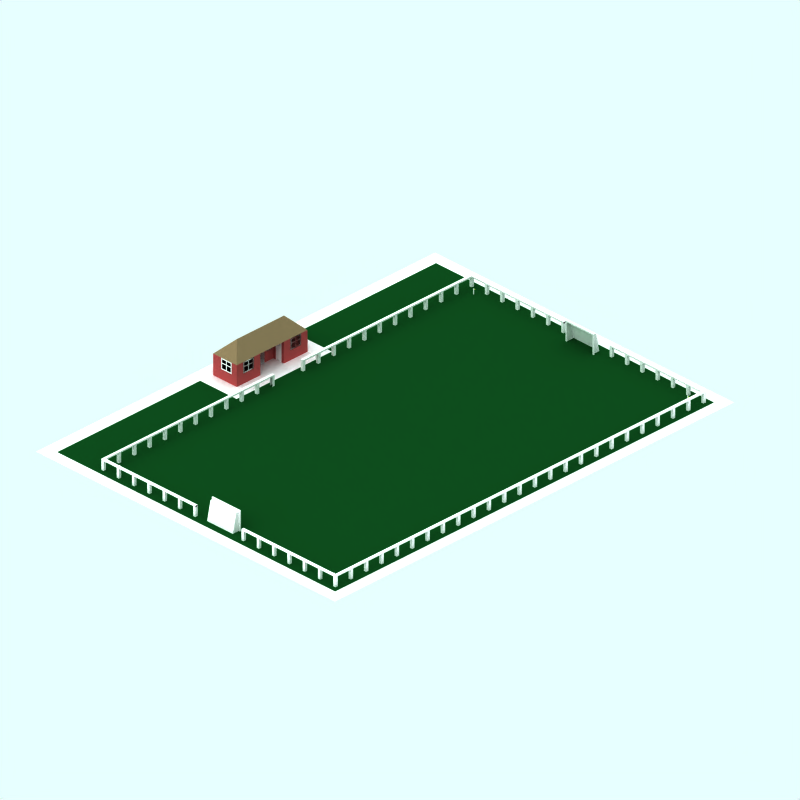 # Source: football-ground-sm-snow.blend  (saved by Blender 2.48.1; exported with 4.5.12 LTS)
import bpy
from mathutils import Matrix  # noqa: F401  (used for matrix-valued properties, if any)

bpy.ops.wm.read_factory_settings(use_empty=True)
scene = bpy.context.scene
scene.name = 'Scene'

# ---- collections
col_collection_1 = bpy.data.collections.new('Collection 1'); scene.collection.children.link(col_collection_1)
col_collection_2 = bpy.data.collections.new('Collection 2'); scene.collection.children.link(col_collection_2)
col_collection_2.hide_render = True
col_collection_2.hide_viewport = True
col_collection_3 = bpy.data.collections.new('Collection 3'); scene.collection.children.link(col_collection_3)
col_collection_4 = bpy.data.collections.new('Collection 4'); scene.collection.children.link(col_collection_4)
col_collection_4.hide_render = True
col_collection_4.hide_viewport = True

# ---- materials (node trees are filled in below, after node groups)
mat_lines = bpy.data.materials.new('Lines')
mat_lines.alpha_threshold = 0.0
mat_lines.preview_render_type = 'CUBE'
mat_lines.diffuse_color = (0.85, 0.8499, 0.8499, 1.0)
mat_lines.specular_color = (1.0, 0.9999, 0.9999)
mat_lines.roughness = 0.5
mat_lines.line_color = (0.0, 0.0, 0.0, 1.0)
mat_brick = bpy.data.materials.new('Brick')
mat_brick.alpha_threshold = 0.0
mat_brick.preview_render_type = 'CUBE'
mat_brick.diffuse_color = (0.5712, 0.2289, 0.2289, 1.0)
mat_brick.specular_color = (1.0, 0.9999, 0.9999)
mat_brick.roughness = 0.5
mat_brick.line_color = (0.0, 0.0, 0.0, 1.0)
mat_tiles = bpy.data.materials.new('Tiles')
mat_tiles.alpha_threshold = 0.0
mat_tiles.preview_render_type = 'CUBE'
mat_tiles.diffuse_color = (0.4091, 0.3448, 0.2484, 1.0)
mat_tiles.specular_color = (1.0, 0.9999, 0.9999)
mat_tiles.roughness = 0.5
mat_tiles.line_color = (0.0, 0.0, 0.0, 1.0)
mat_frame = bpy.data.materials.new('Frame')
mat_frame.alpha_threshold = 0.0
mat_frame.preview_render_type = 'FLAT'
mat_frame.diffuse_color = (0.8295, 0.8294, 0.8294, 1.0)
mat_frame.roughness = 0.5
mat_frame.line_color = (0.0, 0.0, 0.0, 1.0)
mat_interior = bpy.data.materials.new('Interior')
mat_interior.alpha_threshold = 0.0
mat_interior.preview_render_type = 'CUBE'
mat_interior.diffuse_color = (0.0001, 9.999e-05, 9.999e-05, 1.0)
mat_interior.specular_color = (0.0001, 9.999e-05, 9.999e-05)
mat_interior.roughness = 0.5
mat_interior.line_color = (0.0, 0.0, 0.0, 1.0)
mat_door = bpy.data.materials.new('Door')
mat_door.alpha_threshold = 0.0
mat_door.preview_render_type = 'CUBE'
mat_door.diffuse_color = (0.8511, 0.851, 0.851, 1.0)
mat_door.specular_color = (1.0, 0.9999, 0.9999)
mat_door.roughness = 0.5
mat_door.line_color = (0.0, 0.0, 0.0, 1.0)
mat_flag = bpy.data.materials.new('Flag')
mat_flag.alpha_threshold = 0.0
mat_flag.preview_render_type = 'CUBE'
mat_flag.diffuse_color = (0.9153, 1.0, 0.0, 1.0)
mat_flag.specular_color = (1.0, 0.9999, 0.9999)
mat_flag.roughness = 0.5
mat_flag.line_color = (0.0, 0.0, 0.0, 1.0)
mat_net = bpy.data.materials.new('Net')
mat_net.alpha_threshold = 0.0
mat_net.preview_render_type = 'FLAT'
mat_net.diffuse_color = (0.85, 0.8499, 0.8499, 1.0)
mat_net.specular_color = (1.0, 0.9999, 0.9999)
mat_net.roughness = 0.5
mat_net.line_color = (0.0, 0.0, 0.0, 1.0)
mat_pavement = bpy.data.materials.new('Pavement')
mat_pavement.alpha_threshold = 0.0
mat_pavement.preview_render_type = 'CUBE'
mat_pavement.diffuse_color = (0.8111, 0.8031, 0.8031, 1.0)
mat_pavement.specular_color = (1.0, 0.9999, 0.9999)
mat_pavement.roughness = 0.5
mat_pavement.line_color = (0.0, 0.0, 0.0, 1.0)
mat_grass = bpy.data.materials.new('Grass')
mat_grass.alpha_threshold = 0.0
mat_grass.preview_render_type = 'CUBE'
mat_grass.diffuse_color = (0.04, 0.2, 0.0752, 1.0)
mat_grass.specular_color = (1.0, 0.9999, 0.9999)
mat_grass.roughness = 0.5
mat_grass.line_color = (0.0, 0.0, 0.0, 1.0)
mat_transparent = bpy.data.materials.new('Transparent')
mat_transparent.alpha_threshold = 0.0
mat_transparent.preview_render_type = 'FLAT'
mat_transparent.roughness = 0.5

# ---- material node trees

# ---- world
world_world = bpy.data.worlds.new('World'); scene.world = world_world
world_world.color = (0.9059, 1.0, 1.0)
world_world.use_sun_shadow = False
world_world.sun_shadow_jitter_overblur = 0.0
world_world.cycles.sampling_method = 'MANUAL'
world_world.cycles.sample_map_resolution = 256

# ---- cameras
cam_camera_001 = bpy.data.cameras.new('Camera.001')
cam_camera_001.type = 'ORTHO'
cam_camera_001.passepartout_alpha = 0.2
cam_camera_001.clip_end = 100.0
cam_camera_001.lens = 35.0
cam_camera_001.ortho_scale = 48.0
cam_camera_001.display_size = 5.91
cam_camera_001.show_passepartout = False
cam_camera_001.show_safe_areas = True
cam_camera_001.dof.focus_distance = 0.0
cam_camera_001.dof.aperture_fstop = 128.0

# ---- lights
light_lamp = bpy.data.lights.new('Lamp', 'SUN')
light_lamp.transmission_factor = 0.0
light_lamp.angle = 1.571
light_lamp.energy = 0.025
light_lamp.shadow_buffer_clip_start = 0.5
light_lamp.shadow_soft_size = 1.0
light_lamp.shadow_cascade_max_distance = 1000.0
light_lamp.cycles.use_multiple_importance_sampling = False

# ---- meshes
me_cube_005 = bpy.data.meshes.new('Cube.005')
me_cube_005.from_pydata([(-18.8, 12.8, 0.0), (-18.8, 12.6, 0.0), (-19.0, 12.6, 0.0), (-19.0, 12.8, 0.0), (-18.8, 12.8, 0.7), (-18.8, 12.6, 0.7), (-19.0, 12.6, 0.7), (-19.0, 12.8, 0.7), (-19.0, 12.8, 0.8), (-19.0, 12.6, 0.8), (-18.8, 12.6, 0.8), (-18.8, 12.8, 0.8), (-17.5, 12.8, 0.8), (-17.5, 12.6, 0.8), (-17.7, 12.6, 0.8), (-17.7, 12.8, 0.8), (-17.7, 12.6, 0.7), (-17.5, 12.6, 0.7), (-17.7, 12.8, 0.0), (-17.7, 12.6, 0.0), (-16.4, 12.6, 0.7), (-16.4, 12.8, 0.8), (-16.4, 12.6, 0.8), (-17.7, 12.8, 0.7), (-17.5, 12.8, 0.7), (-17.5, 12.6, 0.0), (-17.5, 12.8, 0.0), (-16.2, 12.8, 0.0), (-16.2, 12.6, 0.0), (-16.4, 12.6, 0.0), (-16.4, 12.8, 0.0), (-16.2, 12.8, 0.7), (-16.2, 12.6, 0.7), (-16.4, 12.8, 0.7), (-16.2, 12.6, 0.8), (-16.2, 12.8, 0.8), (-15.1, 12.6, 0.8), (-15.1, 12.8, 0.8), (-15.1, 12.8, 0.7), (-15.1, 12.8, 0.0), (-13.8, 12.6, 0.7), (-13.8, 12.8, 0.7), (-13.8, 12.6, 0.8), (-14.9, 12.8, 0.8), (-14.9, 12.6, 0.8), (-15.1, 12.6, 0.7), (-14.9, 12.6, 0.7), (-14.9, 12.8, 0.7), (-15.1, 12.6, 0.0), (-14.9, 12.6, 0.0), (-14.9, 12.8, 0.0), (-13.6, 12.8, 0.0), (-13.6, 12.6, 0.0), (-13.8, 12.6, 0.0), (-13.8, 12.8, 0.0), (-13.6, 12.8, 0.7), (-13.6, 12.6, 0.7), (-13.8, 12.8, 0.8), (-13.6, 12.6, 0.8), (-13.6, 12.8, 0.8), (-12.5, 12.6, 0.8), (-12.5, 12.8, 0.7), (-12.5, 12.6, 0.7), (-12.5, 12.6, 0.0), (-11.2, 12.6, 0.0), (-11.2, 12.8, 0.7), (-11.2, 12.8, 0.8), (-12.3, 12.8, 0.8), (-12.3, 12.6, 0.8), (-12.5, 12.8, 0.8), (-12.3, 12.6, 0.7), (-12.3, 12.8, 0.7), (-12.5, 12.8, 0.0), (-12.3, 12.6, 0.0), (-12.3, 12.8, 0.0), (-11.0, 12.8, 0.0), (-11.0, 12.6, 0.0), (-11.2, 12.8, 0.0), (-11.0, 12.8, 0.7), (-11.0, 12.6, 0.7), (-11.2, 12.6, 0.7), (-11.2, 12.6, 0.8), (-11.0, 12.6, 0.8), (-11.0, 12.8, 0.8), (-9.9, 12.8, 0.8), (-9.9, 12.6, 0.7), (-9.9, 12.8, 0.0), (-9.9, 12.6, 0.0), (-8.6, 12.6, 0.7), (-8.6, 12.8, 0.7), (-8.6, 12.8, 0.8), (-9.7, 12.8, 0.8), (-9.7, 12.6, 0.8), (-9.9, 12.6, 0.8), (-9.9, 12.8, 0.7), (-9.7, 12.6, 0.7), (-9.7, 12.8, 0.7), (-9.7, 12.6, 0.0), (-9.7, 12.8, 0.0), (-8.4, 12.8, 0.0), (-8.4, 12.6, 0.0), (-8.6, 12.6, 0.0), (-8.6, 12.8, 0.0), (-8.4, 12.8, 0.7), (-8.4, 12.6, 0.7), (-8.6, 12.6, 0.8), (-8.4, 12.6, 0.8), (-8.4, 12.8, 0.8), (-7.3, 12.6, 0.8), (-7.3, 12.8, 0.7), (-7.3, 12.8, 0.0), (-7.3, 12.6, 0.0), (-6.0, 12.8, 0.0), (-6.0, 12.6, 0.8), (-7.1, 12.8, 0.8), (-7.1, 12.6, 0.8), (-7.3, 12.8, 0.8), (-7.3, 12.6, 0.7), (-7.1, 12.6, 0.7), (-7.1, 12.8, 0.7), (-7.1, 12.6, 0.0), (-7.1, 12.8, 0.0), (-5.8, 12.8, 0.0), (-5.8, 12.6, 0.0), (-6.0, 12.6, 0.0), (-5.8, 12.8, 0.7), (-5.8, 12.6, 0.7), (-6.0, 12.6, 0.7), (-6.0, 12.8, 0.7), (-6.0, 12.8, 0.8), (-5.8, 12.6, 0.8), (-5.8, 12.8, 0.8), (-4.7, 12.6, 0.8), (-4.7, 12.8, 0.8), (-4.7, 12.8, 0.7), (-4.7, 12.6, 0.7), (-4.7, 12.8, 0.0), (-4.7, 12.6, 0.0), (-4.5, 12.6, 0.0), (-4.5, 12.8, 0.0), (-4.5, 12.6, 0.7), (-4.5, 12.8, 0.7), (-4.5, 12.8, 0.8), (-4.5, 12.6, 0.8), (12.4, 12.6, 0.8), (12.4, 12.8, 0.8), (12.4, 12.8, 0.7), (12.4, 12.8, 0.0), (12.4, 12.6, 0.0), (12.2, 12.6, 0.7), (12.2, 12.8, 0.8), (12.2, 12.6, 0.8), (11.1, 12.8, 0.8), (11.1, 12.6, 0.8), (10.9, 12.6, 0.8), (10.9, 12.6, 0.7), (11.1, 12.6, 0.7), (11.1, 12.8, 0.7), (11.1, 12.6, 0.0), (11.1, 12.8, 0.0), (9.8, 12.8, 0.0), (9.8, 12.6, 0.0), (9.6, 12.6, 0.0), (9.8, 12.8, 0.7), (9.8, 12.6, 0.7), (9.6, 12.6, 0.7), (9.6, 12.8, 0.7), (9.8, 12.6, 0.8), (9.8, 12.8, 0.8), (10.9, 12.8, 0.8), (10.9, 12.8, 0.7), (10.9, 12.8, 0.0), (10.9, 12.6, 0.0), (9.6, 12.8, 0.0), (9.6, 12.8, 0.8), (9.6, 12.6, 0.8), (8.5, 12.8, 0.8), (8.5, 12.6, 0.8), (8.3, 12.8, 0.8), (8.3, 12.6, 0.7), (8.5, 12.6, 0.7), (8.5, 12.8, 0.7), (8.3, 12.8, 0.0), (8.3, 12.6, 0.0), (8.5, 12.6, 0.0), (8.5, 12.8, 0.0), (7.2, 12.8, 0.0), (7.2, 12.6, 0.0), (7.0, 12.6, 0.0), (7.0, 12.8, 0.0), (7.2, 12.8, 0.7), (7.2, 12.6, 0.7), (7.0, 12.6, 0.7), (7.0, 12.8, 0.7), (7.0, 12.8, 0.8), (7.2, 12.6, 0.8), (7.2, 12.8, 0.8), (8.3, 12.6, 0.8), (8.3, 12.8, 0.7), (7.0, 12.6, 0.8), (5.9, 12.8, 0.8), (5.9, 12.6, 0.8), (5.7, 12.8, 0.8), (5.7, 12.8, 0.7), (5.9, 12.6, 0.7), (5.9, 12.8, 0.7), (5.7, 12.8, 0.0), (5.7, 12.6, 0.0), (5.9, 12.6, 0.0), (5.9, 12.8, 0.0), (4.6, 12.8, 0.0), (4.6, 12.6, 0.0), (4.6, 12.8, 0.7), (4.6, 12.6, 0.7), (4.4, 12.6, 0.7), (4.4, 12.6, 0.8), (4.6, 12.6, 0.8), (4.6, 12.8, 0.8), (5.7, 12.6, 0.8), (5.7, 12.6, 0.7), (4.4, 12.6, 0.0), (4.4, 12.8, 0.0), (4.4, 12.8, 0.7), (4.4, 12.8, 0.8), (3.3, 12.8, 0.8), (3.3, 12.6, 0.8), (3.3, 12.6, 0.7), (3.3, 12.8, 0.7), (3.1, 12.8, 0.0), (3.1, 12.6, 0.0), (3.3, 12.6, 0.0), (3.3, 12.8, 0.0), (2.0, 12.8, 0.0), (2.0, 12.6, 0.0), (1.8, 12.8, 0.0), (2.0, 12.8, 0.7), (2.0, 12.6, 0.7), (1.8, 12.6, 0.7), (1.8, 12.6, 0.8), (2.0, 12.6, 0.8), (2.0, 12.8, 0.8), (3.1, 12.6, 0.8), (3.1, 12.8, 0.8), (3.1, 12.8, 0.7), (3.1, 12.6, 0.7), (1.8, 12.6, 0.0), (1.8, 12.8, 0.7), (1.8, 12.8, 0.8), (0.7, 12.8, 0.8), (0.7, 12.6, 0.8), (0.5, 12.6, 0.8), (0.5, 12.8, 0.8), (0.5, 12.8, 0.7), (0.5, 12.6, 0.7), (0.7, 12.6, 0.7), (0.7, 12.8, 0.7), (0.5, 12.8, 0.0), (0.5, 12.6, 0.0), (0.7, 12.6, 0.0), (0.7, 12.8, 0.0), (-0.6, 12.6, 0.0), (-0.8, 12.6, 0.0), (-0.6, 12.8, 0.7), (-0.8, 12.6, 0.8), (-0.6, 12.8, 0.8), (-0.6, 12.8, 0.0), (-0.8, 12.8, 0.0), (-0.6, 12.6, 0.7), (-0.8, 12.6, 0.7), (-0.8, 12.8, 0.7), (-0.8, 12.8, 0.8), (-0.6, 12.6, 0.8), (-1.9, 12.8, 0.8), (-1.9, 12.6, 0.8), (-2.1, 12.6, 0.8), (-2.1, 12.8, 0.8), (-2.1, 12.8, 0.7), (-2.1, 12.6, 0.7), (-1.9, 12.6, 0.7), (-1.9, 12.8, 0.7), (-2.1, 12.8, 0.0), (-2.1, 12.6, 0.0), (-1.9, 12.6, 0.0), (-1.9, 12.8, 0.0), (-2.1, -7.1, 0.0), (-2.1, -6.9, 0.0), (-2.1, -7.1, 0.7), (-2.1, -6.9, 0.7), (-2.1, -6.9, 0.8), (-2.1, -7.1, 0.8), (-0.6, -6.9, 0.8), (-0.8, -7.1, 0.8), (-0.8, -6.9, 0.8), (-0.8, -7.1, 0.7), (-0.6, -7.1, 0.7), (-0.6, -7.1, 0.0), (0.5, -7.1, 0.7), (0.5, -6.9, 0.7), (0.5, -6.9, 0.8), (-0.6, -7.1, 0.8), (-0.8, -6.9, 0.7), (-0.6, -6.9, 0.7), (-0.8, -6.9, 0.0), (-0.8, -7.1, 0.0), (-0.6, -6.9, 0.0), (0.7, -6.9, 0.0), (0.7, -7.1, 0.0), (0.5, -7.1, 0.0), (0.5, -6.9, 0.0), (0.7, -6.9, 0.7), (0.7, -7.1, 0.7), (0.5, -7.1, 0.8), (0.7, -7.1, 0.8), (0.7, -6.9, 0.8), (1.8, -6.9, 0.7), (1.8, -7.1, 0.7), (1.8, -6.9, 0.0), (3.1, -6.9, 0.7), (3.1, -6.9, 0.8), (2.0, -6.9, 0.8), (2.0, -7.1, 0.8), (1.8, -7.1, 0.8), (1.8, -6.9, 0.8), (2.0, -7.1, 0.7), (2.0, -6.9, 0.7), (1.8, -7.1, 0.0), (2.0, -7.1, 0.0), (2.0, -6.9, 0.0), (3.3, -6.9, 0.0), (3.3, -7.1, 0.0), (3.1, -7.1, 0.0), (3.1, -6.9, 0.0), (3.3, -6.9, 0.7), (3.3, -7.1, 0.7), (3.1, -7.1, 0.7), (3.1, -7.1, 0.8), (3.3, -7.1, 0.8), (3.3, -6.9, 0.8), (4.4, -6.9, 0.8), (4.4, -6.9, 0.7), (5.7, -7.1, 0.0), (5.7, -6.9, 0.0), (5.7, -7.1, 0.7), (5.7, -6.9, 0.7), (5.7, -6.9, 0.8), (5.7, -7.1, 0.8), (4.6, -6.9, 0.8), (4.6, -7.1, 0.8), (4.4, -7.1, 0.8), (4.4, -7.1, 0.7), (4.6, -7.1, 0.7), (4.6, -6.9, 0.7), (4.4, -6.9, 0.0), (4.4, -7.1, 0.0), (4.6, -7.1, 0.0), (4.6, -6.9, 0.0), (5.9, -6.9, 0.0), (5.9, -7.1, 0.0), (5.9, -6.9, 0.7), (5.9, -7.1, 0.7), (5.9, -7.1, 0.8), (5.9, -6.9, 0.8), (7.0, -7.1, 0.8), (7.0, -6.9, 0.8), (7.0, -7.1, 0.7), (7.0, -7.1, 0.0), (8.3, -6.9, 0.0), (8.3, -7.1, 0.8), (7.2, -6.9, 0.8), (7.2, -7.1, 0.8), (7.0, -6.9, 0.7), (7.2, -7.1, 0.7), (7.2, -6.9, 0.7), (7.0, -6.9, 0.0), (7.2, -7.1, 0.0), (7.2, -6.9, 0.0), (8.5, -6.9, 0.0), (8.5, -7.1, 0.0), (8.3, -7.1, 0.0), (8.5, -6.9, 0.7), (8.5, -7.1, 0.7), (8.3, -7.1, 0.7), (8.3, -6.9, 0.7), (8.3, -6.9, 0.8), (8.5, -7.1, 0.8), (8.5, -6.9, 0.8), (9.6, -6.9, 0.8), (9.6, -6.9, 0.7), (9.6, -7.1, 0.7), (9.6, -6.9, 0.0), (10.9, -7.1, 0.0), (10.9, -6.9, 0.0), (10.9, -7.1, 0.7), (10.9, -6.9, 0.7), (9.8, -6.9, 0.8), (9.8, -7.1, 0.8), (9.6, -7.1, 0.8), (9.8, -7.1, 0.7), (9.8, -6.9, 0.7), (9.6, -7.1, 0.0), (9.8, -7.1, 0.0), (9.8, -6.9, 0.0), (11.1, -6.9, 0.0), (11.1, -7.1, 0.0), (11.1, -6.9, 0.7), (11.1, -7.1, 0.7), (10.9, -6.9, 0.8), (10.9, -7.1, 0.8), (11.1, -7.1, 0.8), (11.1, -6.9, 0.8), (12.2, -7.1, 0.0), (12.4, -7.1, 0.0), (12.4, -6.9, 0.0), (12.4, -7.1, 0.7), (12.4, -7.1, 0.8), (-4.5, -7.1, 0.8), (-4.5, -6.9, 0.8), (-4.5, -6.9, 0.7), (-4.5, -7.1, 0.7), (-4.5, -6.9, 0.0), (-4.5, -7.1, 0.0), (-4.7, -7.1, 0.0), (-4.7, -6.9, 0.0), (-4.7, -6.9, 0.8), (-4.7, -7.1, 0.8), (-5.8, -6.9, 0.8), (-5.8, -7.1, 0.8), (-6.0, -7.1, 0.8), (-6.0, -6.9, 0.7), (-5.8, -7.1, 0.7), (-5.8, -6.9, 0.7), (-6.0, -6.9, 0.0), (-6.0, -7.1, 0.0), (-5.8, -7.1, 0.0), (-5.8, -6.9, 0.0), (-7.1, -6.9, 0.0), (-7.1, -7.1, 0.0), (-7.1, -6.9, 0.7), (-7.1, -7.1, 0.7), (-7.3, -7.1, 0.7), (-7.3, -6.9, 0.7), (-7.3, -6.9, 0.8), (-7.3, -7.1, 0.8), (-7.1, -7.1, 0.8), (-7.1, -6.9, 0.8), (-6.0, -6.9, 0.8), (-6.0, -7.1, 0.7), (-7.3, -7.1, 0.0), (-7.3, -6.9, 0.0), (-8.4, -6.9, 0.8), (-8.4, -7.1, 0.8), (-8.6, -7.1, 0.8), (-8.6, -6.9, 0.8), (-8.4, -7.1, 0.7), (-8.4, -6.9, 0.7), (-8.4, -7.1, 0.0), (-8.4, -6.9, 0.0), (-9.7, -6.9, 0.0), (-9.7, -7.1, 0.0), (-9.9, -7.1, 0.0), (-9.9, -6.9, 0.0), (-9.7, -6.9, 0.7), (-9.7, -7.1, 0.7), (-9.9, -7.1, 0.7), (-9.9, -6.9, 0.7), (-9.9, -6.9, 0.8), (-9.7, -7.1, 0.8), (-9.7, -6.9, 0.8), (-8.6, -6.9, 0.7), (-8.6, -7.1, 0.7), (-8.6, -6.9, 0.0), (-8.6, -7.1, 0.0), (-9.9, -7.1, 0.8), (-11.0, -6.9, 0.8), (-11.0, -7.1, 0.8), (-11.2, -6.9, 0.8), (-11.2, -6.9, 0.7), (-11.2, -7.1, 0.7), (-11.0, -7.1, 0.7), (-11.0, -6.9, 0.7), (-11.2, -7.1, 0.0), (-11.0, -7.1, 0.0), (-11.0, -6.9, 0.0), (-12.3, -6.9, 0.0), (-12.3, -7.1, 0.0), (-12.5, -7.1, 0.0), (-12.3, -6.9, 0.7), (-12.3, -7.1, 0.7), (-12.5, -7.1, 0.7), (-12.5, -6.9, 0.7), (-12.5, -6.9, 0.8), (-12.5, -7.1, 0.8), (-12.3, -7.1, 0.8), (-12.3, -6.9, 0.8), (-11.2, -7.1, 0.8), (-11.2, -6.9, 0.0), (-12.5, -6.9, 0.0), (-13.6, -6.9, 0.8), (-13.6, -7.1, 0.8), (-13.8, -7.1, 0.8), (-13.8, -6.9, 0.7), (-13.6, -7.1, 0.7), (-13.6, -6.9, 0.7), (-13.8, -6.9, 0.0), (-13.8, -7.1, 0.0), (-13.6, -7.1, 0.0), (-13.6, -6.9, 0.0), (-14.9, -6.9, 0.0), (-14.9, -7.1, 0.0), (-15.1, -7.1, 0.0), (-15.1, -6.9, 0.0), (-14.9, -6.9, 0.7), (-14.9, -7.1, 0.7), (-15.1, -7.1, 0.7), (-15.1, -6.9, 0.7), (-15.1, -6.9, 0.8), (-14.9, -7.1, 0.8), (-14.9, -6.9, 0.8), (-13.8, -6.9, 0.8), (-13.8, -7.1, 0.7), (-15.1, -7.1, 0.8), (-16.2, -6.9, 0.8), (-16.2, -7.1, 0.8), (-16.4, -7.1, 0.8), (-16.4, -6.9, 0.8), (-16.2, -7.1, 0.7), (-16.2, -6.9, 0.7), (-16.2, -7.1, 0.0), (-16.2, -6.9, 0.0), (-17.5, -7.1, 0.0), (-17.7, -7.1, 0.0), (-17.5, -7.1, 0.7), (-17.5, -6.9, 0.8), (-16.4, -6.9, 0.7), (-16.4, -7.1, 0.7), (-16.4, -6.9, 0.0), (-16.4, -7.1, 0.0), (-17.5, -6.9, 0.0), (-17.7, -6.9, 0.0), (-17.5, -6.9, 0.7), (-17.7, -7.1, 0.7), (-17.7, -6.9, 0.7), (-17.7, -6.9, 0.8), (-17.7, -7.1, 0.8), (-17.5, -7.1, 0.8), (-18.8, -7.1, 0.8), (-19.0, -7.1, 0.8), (-19.0, -7.1, 0.7), (-18.8, -7.1, 0.7), (-19.0, -6.9, 0.0), (-19.0, -7.1, 0.0), (-18.8, -7.1, 0.0), (-18.8, -6.9, 0.0), (-4.7, -6.9, 0.7), (-4.7, -7.1, 0.7), (-3.4, -6.9, 0.7), (-3.4, -7.1, 0.7), (-3.4, -7.1, 0.0), (-3.2, -6.9, 0.0), (-3.2, -7.1, 0.7), (-3.2, -6.9, 0.7), (-3.2, -6.9, 0.8), (-3.2, -7.1, 0.8), (-1.9, -7.1, 0.8), (-1.9, -6.9, 0.8), (-1.9, -6.9, 0.7), (-1.9, -7.1, 0.7), (-1.9, -6.9, 0.0), (-1.9, -7.1, 0.0), (-3.4, -7.1, 0.8), (-3.4, -6.9, 0.8), (-3.4, -6.9, 0.0), (-3.2, -7.1, 0.0), (-18.8, 11.5, 0.8), (-18.8, 11.3, 0.8), (-19.0, 11.3, 0.8), (-19.0, 11.5, 0.8), (-19.0, 11.5, 0.7), (-19.0, 11.3, 0.7), (-18.8, 11.3, 0.7), (-18.8, 11.5, 0.7), (-19.0, 11.5, 0.0), (-19.0, 11.3, 0.0), (-18.8, 11.3, 0.0), (-18.8, 11.5, 0.0), (-18.8, 10.2, 0.7), (-19.0, 10.2, 0.7), (-18.8, 8.9, 0.8), (-19.0, 8.9, 0.8), (-19.0, 8.9, 0.7), (-18.8, 8.9, 0.7), (-18.8, 10.2, 0.0), (-18.8, 10.0, 0.0), (-19.0, 10.0, 0.0), (-19.0, 10.2, 0.0), (-18.8, 10.0, 0.7), (-19.0, 10.0, 0.7), (-19.0, 10.2, 0.8), (-19.0, 10.0, 0.8), (-18.8, 10.0, 0.8), (-18.8, 10.2, 0.8), (-18.8, 7.4, 0.8), (-19.0, 7.4, 0.8), (-19.0, 7.4, 0.7), (-18.8, 7.4, 0.7), (-19.0, 7.6, 0.0), (-19.0, 7.4, 0.0), (-18.8, 7.4, 0.0), (-18.8, 7.6, 0.0), (-18.8, 6.3, 0.7), (-19.0, 6.3, 0.7), (-19.0, 6.3, 0.8), (-18.8, 6.3, 0.8), (-18.8, 7.6, 0.8), (-19.0, 7.6, 0.8), (-19.0, 7.6, 0.7), (-18.8, 7.6, 0.7), (-18.8, 8.9, 0.0), (-18.8, 8.7, 0.0), (-19.0, 8.7, 0.0), (-19.0, 8.9, 0.0), (-18.8, 8.7, 0.7), (-19.0, 8.7, 0.7), (-19.0, 8.7, 0.8), (-18.8, 8.7, 0.8), (-18.8, 6.1, 0.8), (-19.0, 6.1, 0.8), (-19.0, 6.1, 0.7), (-18.8, 6.1, 0.7), (-19.0, 6.3, 0.0), (-19.0, 6.1, 0.0), (-18.8, 6.1, 0.0), (-18.8, 6.3, 0.0), (-18.8, 5.0, 0.0), (-18.8, 4.8, 0.0), (-19.0, 4.8, 0.0), (-19.0, 5.0, 0.0), (-18.8, 5.0, 0.7), (-18.8, 4.8, 0.7), (-19.0, 4.8, 0.7), (-19.0, 5.0, 0.7), (-19.0, 5.0, 0.8), (-19.0, 4.8, 0.8), (-18.8, 4.8, 0.8), (-18.8, 5.0, 0.8), (-19.0, 0.9, 0.7), (-19.0, 0.9, 0.8), (-18.8, -0.4, 0.8), (-19.0, -0.4, 0.8), (-19.0, -0.4, 0.7), (-18.8, -0.4, 0.7), (-18.8, 0.9, 0.0), (-18.8, 0.7, 0.0), (-19.0, 0.7, 0.0), (-19.0, 0.9, 0.0), (-18.8, 0.9, 0.7), (-18.8, 0.7, 0.7), (-19.0, 0.7, 0.7), (-19.0, 0.7, 0.8), (-18.8, 0.7, 0.8), (-18.8, 0.9, 0.8), (-18.8, -1.7, 0.8), (-18.8, -1.9, 0.8), (-19.0, -1.9, 0.8), (-19.0, -1.7, 0.8), (-19.0, -1.7, 0.7), (-19.0, -1.9, 0.7), (-18.8, -1.9, 0.7), (-19.0, -1.7, 0.0), (-19.0, -1.9, 0.0), (-18.8, -1.9, 0.0), (-18.8, -1.7, 0.0), (-19.0, -3.0, 0.7), (-19.0, -3.0, 0.8), (-18.8, -3.0, 0.8), (-18.8, -1.7, 0.7), (-18.8, -0.4, 0.0), (-18.8, -0.6, 0.0), (-19.0, -0.6, 0.0), (-19.0, -0.4, 0.0), (-18.8, -0.6, 0.7), (-19.0, -0.6, 0.7), (-19.0, -0.6, 0.8), (-18.8, -0.6, 0.8), (-18.8, -3.2, 0.8), (-19.0, -3.2, 0.8), (-19.0, -3.2, 0.7), (-18.8, -3.2, 0.7), (-18.8, -3.0, 0.7), (-19.0, -3.0, 0.0), (-19.0, -3.2, 0.0), (-18.8, -3.2, 0.0), (-18.8, -3.0, 0.0), (-18.8, -4.3, 0.7), (-19.0, -4.3, 0.7), (-19.0, -4.3, 0.8), (-18.8, -4.3, 0.8), (-18.8, -5.6, 0.8), (-19.0, -5.6, 0.8), (-18.8, -5.6, 0.7), (-18.8, -4.3, 0.0), (-18.8, -4.5, 0.0), (-19.0, -4.5, 0.0), (-19.0, -4.3, 0.0), (-18.8, -4.5, 0.7), (-19.0, -4.5, 0.7), (-19.0, -4.5, 0.8), (-18.8, -4.5, 0.8), (-18.8, -5.8, 0.8), (-19.0, -5.8, 0.8), (-19.0, -5.6, 0.7), (-19.0, -5.8, 0.7), (-18.8, -5.8, 0.7), (-19.0, -5.6, 0.0), (-19.0, -5.8, 0.0), (-18.8, -5.8, 0.0), (-18.8, -5.6, 0.0), (-18.8, -6.9, 0.7), (-19.0, -6.9, 0.7), (-19.0, -6.9, 0.8), (-18.8, -6.9, 0.8), (12.2, -5.6, 0.7), (12.4, -6.9, 0.8), (12.2, -6.9, 0.8), (12.2, -6.9, 0.7), (12.4, -6.9, 0.7), (12.4, -5.6, 0.0), (12.4, -5.8, 0.0), (12.2, -5.8, 0.0), (12.2, -5.6, 0.0), (12.4, -5.8, 0.7), (12.2, -5.8, 0.7), (12.2, -5.8, 0.8), (12.4, -5.8, 0.8), (12.4, -4.3, 0.8), (12.4, -4.5, 0.8), (12.2, -4.5, 0.8), (12.2, -4.3, 0.8), (12.2, -4.3, 0.7), (12.2, -4.5, 0.7), (12.4, -4.5, 0.7), (12.2, -4.3, 0.0), (12.2, -4.5, 0.0), (12.4, -4.5, 0.0), (12.4, -4.3, 0.0), (12.4, -5.6, 0.7), (12.2, -5.6, 0.8), (12.4, -5.6, 0.8), (12.4, -4.3, 0.7), (12.4, -3.0, 0.0), (12.4, -3.2, 0.0), (12.2, -3.2, 0.0), (12.2, -3.0, 0.0), (12.4, -3.2, 0.7), (12.2, -3.2, 0.7), (12.2, -3.2, 0.8), (12.4, -3.2, 0.8), (12.4, -0.4, 0.8), (12.4, -0.6, 0.8), (12.2, -0.6, 0.8), (12.2, -0.6, 0.7), (12.4, -0.6, 0.7), (12.2, -0.4, 0.0), (12.2, -0.6, 0.0), (12.4, -0.6, 0.0), (12.4, -0.4, 0.0), (12.2, -1.7, 0.8), (12.4, -3.0, 0.8), (12.2, -3.0, 0.8), (12.2, -3.0, 0.7), (12.4, -3.0, 0.7), (12.4, -1.7, 0.0), (12.4, -1.9, 0.0), (12.2, -1.9, 0.0), (12.2, -1.7, 0.0), (12.4, -1.7, 0.7), (12.4, -1.9, 0.7), (12.2, -1.9, 0.7), (12.2, -1.7, 0.7), (12.2, -1.9, 0.8), (12.4, -1.9, 0.8), (12.4, -1.7, 0.8), (12.4, 0.9, 0.8), (12.4, 0.7, 0.8), (12.2, 0.7, 0.8), (12.2, 0.9, 0.8), (12.2, 0.7, 0.7), (12.4, 0.7, 0.7), (12.4, 0.9, 0.7), (12.2, 0.9, 0.0), (12.2, 0.7, 0.0), (12.4, 0.7, 0.0), (12.4, 0.9, 0.0), (12.4, -0.4, 0.7), (12.2, -0.4, 0.7), (12.2, -0.4, 0.8), (12.2, 0.9, 0.7), (12.4, 5.0, 0.8), (12.4, 4.8, 0.8), (12.2, 4.8, 0.8), (12.2, 5.0, 0.8), (12.2, 4.8, 0.7), (12.4, 4.8, 0.7), (12.4, 5.0, 0.7), (12.2, 5.0, 0.0), (12.2, 4.8, 0.0), (12.4, 4.8, 0.0), (12.4, 5.0, 0.0), (12.2, 5.0, 0.7), (12.4, 6.3, 0.0), (12.4, 6.1, 0.0), (12.2, 6.1, 0.0), (12.2, 6.3, 0.0), (12.4, 6.1, 0.7), (12.2, 6.1, 0.7), (12.2, 6.3, 0.8), (12.2, 6.1, 0.8), (12.4, 6.1, 0.8), (12.4, 6.3, 0.8), (12.4, 8.7, 0.8), (12.2, 8.7, 0.8), (12.2, 8.9, 0.8), (12.2, 8.7, 0.7), (12.4, 8.7, 0.7), (12.2, 8.9, 0.0), (12.2, 8.7, 0.0), (12.4, 8.7, 0.0), (12.4, 8.9, 0.0), (12.4, 7.6, 0.7), (12.2, 7.6, 0.8), (12.4, 7.6, 0.8), (12.2, 6.3, 0.7), (12.4, 6.3, 0.7), (12.4, 7.6, 0.0), (12.4, 7.4, 0.0), (12.2, 7.4, 0.0), (12.2, 7.6, 0.0), (12.4, 7.4, 0.7), (12.2, 7.4, 0.7), (12.2, 7.6, 0.7), (12.2, 7.4, 0.8), (12.4, 7.4, 0.8), (12.4, 10.2, 0.8), (12.4, 10.0, 0.8), (12.2, 10.0, 0.8), (12.2, 10.2, 0.8), (12.2, 10.0, 0.7), (12.4, 10.0, 0.7), (12.4, 10.2, 0.7), (12.2, 10.2, 0.0), (12.2, 10.0, 0.0), (12.4, 10.0, 0.0), (12.4, 10.2, 0.0), (12.4, 8.9, 0.7), (12.2, 8.9, 0.7), (12.4, 8.9, 0.8), (12.2, 10.2, 0.7), (12.4, 11.5, 0.0), (12.4, 11.3, 0.0), (12.2, 11.3, 0.0), (12.2, 11.5, 0.0), (12.4, 11.5, 0.7), (12.4, 11.3, 0.7), (12.2, 11.3, 0.7), (12.2, 11.5, 0.7), (12.2, 11.5, 0.8), (12.2, 11.3, 0.8), (12.4, 11.3, 0.8), (12.4, 11.5, 0.8), (12.2, -6.9, 0.0), (12.2, -7.1, 0.7), (12.2, -7.1, 0.8), (12.2, 12.8, 0.7), (12.4, 12.6, 0.7), (12.2, 12.8, 0.0), (12.2, 12.6, 0.0)], [], [(0, 1, 2, 3), (0, 4, 5, 1), (1, 5, 6, 2), (2, 6, 7, 3), (4, 0, 3, 7), (4, 7, 8, 11), (7, 6, 9, 8), (6, 5, 10, 9), (11, 8, 9, 10), (11, 10, 14, 15), (10, 5, 16, 14), (4, 11, 15, 23), (5, 4, 23, 16), (16, 17, 13, 14), (24, 23, 15, 12), (18, 23, 24, 26), (26, 24, 17, 25), (29, 20, 33, 30), (20, 33, 21, 22), (17, 24, 33, 20), (24, 12, 21, 33), (13, 17, 20, 22), (12, 13, 22, 21), (12, 15, 14, 13), (23, 16, 14, 15), (19, 16, 23, 18), (25, 17, 16, 19), (19, 18, 26, 25), (29, 30, 27, 28), (27, 31, 32, 28), (28, 32, 20, 29), (30, 33, 31, 27), (31, 33, 21, 35), (20, 32, 34, 22), (35, 21, 22, 34), (35, 34, 36, 37), (34, 32, 45, 36), (31, 35, 37, 38), (32, 31, 38, 45), (38, 45, 36, 37), (48, 45, 38, 39), (40, 41, 57, 42), (46, 47, 41, 40), (47, 43, 57, 41), (44, 46, 40, 42), (43, 44, 42, 57), (43, 37, 36, 44), (45, 46, 44, 36), (47, 38, 37, 43), (39, 38, 47, 50), (49, 46, 45, 48), (50, 47, 46, 49), (48, 39, 50, 49), (53, 54, 51, 52), (51, 55, 56, 52), (52, 56, 40, 53), (53, 40, 41, 54), (54, 41, 55, 51), (55, 41, 57, 59), (40, 56, 58, 42), (59, 57, 42, 58), (59, 58, 60, 69), (58, 56, 62, 60), (55, 59, 69, 61), (56, 55, 61, 62), (61, 62, 60, 69), (63, 62, 61, 72), (64, 80, 65, 77), (65, 80, 81, 66), (70, 71, 65, 80), (71, 67, 66, 65), (68, 70, 80, 81), (67, 68, 81, 66), (67, 69, 60, 68), (62, 70, 68, 60), (71, 61, 69, 67), (72, 61, 71, 74), (73, 70, 62, 63), (74, 71, 70, 73), (63, 72, 74, 73), (64, 77, 75, 76), (75, 78, 79, 76), (76, 79, 80, 64), (77, 65, 78, 75), (78, 65, 66, 83), (80, 79, 82, 81), (83, 66, 81, 82), (83, 82, 93, 84), (82, 79, 85, 93), (78, 83, 84, 94), (79, 78, 94, 85), (85, 94, 84, 93), (87, 85, 94, 86), (95, 96, 89, 88), (96, 91, 90, 89), (92, 95, 88, 105), (91, 92, 105, 90), (91, 84, 93, 92), (85, 95, 92, 93), (96, 94, 84, 91), (86, 94, 96, 98), (97, 95, 85, 87), (98, 96, 95, 97), (87, 86, 98, 97), (101, 102, 99, 100), (99, 103, 104, 100), (100, 104, 88, 101), (101, 88, 89, 102), (102, 89, 103, 99), (103, 89, 90, 107), (89, 88, 105, 90), (88, 104, 106, 105), (107, 90, 105, 106), (107, 106, 108, 116), (106, 104, 117, 108), (103, 107, 116, 109), (104, 103, 109, 117), (109, 117, 108, 116), (124, 127, 128, 112), (118, 119, 128, 127), (119, 114, 129, 128), (115, 118, 127, 113), (114, 115, 113, 129), (114, 116, 108, 115), (117, 118, 115, 108), (119, 109, 116, 114), (110, 109, 119, 121), (111, 117, 109, 110), (120, 118, 117, 111), (121, 119, 118, 120), (111, 110, 121, 120), (124, 112, 122, 123), (122, 125, 126, 123), (123, 126, 127, 124), (112, 128, 125, 122), (125, 128, 129, 131), (128, 127, 113, 129), (127, 126, 130, 113), (131, 129, 113, 130), (131, 130, 132, 133), (130, 126, 135, 132), (125, 131, 133, 134), (126, 125, 134, 135), (136, 137, 138, 139), (137, 135, 140, 138), (134, 136, 139, 141), (133, 134, 141, 142), (135, 132, 143, 140), (135, 134, 141, 140), (133, 132, 143, 142), (141, 140, 143, 142), (138, 140, 141, 139), (148, 873, 146, 147), (873, 146, 145, 144), (872, 150, 145, 146), (149, 872, 146, 873), (156, 157, 872, 149), (157, 152, 150, 872), (153, 156, 149, 151), (152, 153, 151, 150), (152, 169, 154, 153), (155, 156, 153, 154), (170, 155, 154, 169), (157, 170, 169, 152), (171, 170, 157, 159), (158, 156, 155, 172), (159, 157, 156, 158), (172, 171, 159, 158), (162, 173, 160, 161), (160, 163, 164, 161), (161, 164, 165, 162), (173, 166, 163, 160), (163, 166, 174, 168), (165, 164, 167, 175), (168, 174, 175, 167), (168, 167, 154, 169), (167, 164, 155, 154), (163, 168, 169, 170), (164, 163, 170, 155), (172, 155, 170, 171), (162, 165, 166, 173), (166, 165, 175, 174), (180, 181, 166, 165), (181, 176, 174, 166), (177, 180, 165, 175), (176, 177, 175, 174), (176, 178, 197, 177), (179, 180, 177, 197), (198, 179, 197, 178), (181, 198, 178, 176), (182, 198, 181, 185), (184, 180, 179, 183), (185, 181, 180, 184), (183, 182, 185, 184), (188, 189, 186, 187), (186, 190, 191, 187), (187, 191, 192, 188), (189, 193, 190, 186), (190, 193, 194, 196), (192, 191, 195, 199), (196, 194, 199, 195), (196, 195, 197, 178), (195, 191, 179, 197), (190, 196, 178, 198), (191, 190, 198, 179), (183, 179, 198, 182), (188, 192, 193, 189), (192, 193, 194, 199), (204, 205, 193, 192), (205, 200, 194, 193), (201, 204, 192, 199), (200, 201, 199, 194), (200, 202, 218, 201), (219, 204, 201, 218), (205, 203, 202, 200), (206, 203, 205, 209), (208, 204, 219, 207), (209, 205, 204, 208), (207, 206, 209, 208), (220, 221, 210, 211), (210, 212, 213, 211), (211, 213, 214, 220), (221, 222, 212, 210), (212, 222, 223, 217), (214, 213, 216, 215), (217, 223, 215, 216), (217, 216, 218, 202), (216, 213, 219, 218), (212, 217, 202, 203), (213, 212, 203, 219), (203, 219, 218, 202), (207, 219, 203, 206), (220, 214, 222, 221), (222, 214, 215, 223), (226, 227, 222, 214), (227, 224, 223, 222), (225, 226, 214, 215), (224, 225, 215, 223), (224, 242, 241, 225), (244, 226, 225, 241), (227, 243, 242, 224), (228, 243, 227, 231), (229, 244, 243, 228), (230, 226, 244, 229), (231, 227, 226, 230), (229, 228, 231, 230), (245, 234, 232, 233), (232, 235, 236, 233), (233, 236, 237, 245), (245, 237, 246, 234), (234, 246, 235, 232), (235, 246, 247, 240), (246, 237, 238, 247), (237, 236, 239, 238), (240, 247, 238, 239), (240, 239, 241, 242), (239, 236, 244, 241), (235, 240, 242, 243), (236, 235, 243, 244), (244, 243, 242, 241), (254, 255, 246, 237), (255, 248, 247, 246), (249, 254, 237, 238), (248, 249, 238, 247), (248, 251, 250, 249), (253, 254, 249, 250), (252, 253, 250, 251), (255, 252, 251, 248), (256, 252, 255, 259), (258, 254, 253, 257), (259, 255, 254, 258), (257, 256, 259, 258), (261, 266, 265, 260), (265, 262, 267, 260), (260, 267, 268, 261), (262, 269, 270, 264), (268, 267, 271, 263), (264, 270, 263, 271), (264, 271, 250, 251), (271, 267, 253, 250), (262, 264, 251, 252), (267, 262, 252, 253), (257, 253, 252, 256), (261, 268, 269, 266), (266, 269, 262, 265), (269, 268, 263, 270), (278, 279, 269, 268), (279, 272, 270, 269), (273, 278, 268, 263), (272, 273, 263, 270), (272, 275, 274, 273), (277, 278, 273, 274), (276, 277, 274, 275), (279, 276, 275, 272), (280, 276, 279, 283), (281, 277, 276, 280), (282, 278, 277, 281), (283, 279, 278, 282), (281, 280, 283, 282), (284, 285, 567, 568), (567, 565, 566, 568), (284, 286, 287, 285), (287, 286, 289, 288), (564, 563, 291, 292), (563, 566, 293, 291), (565, 564, 292, 300), (566, 565, 300, 293), (293, 300, 292, 291), (303, 293, 300, 302), (295, 294, 293, 303), (304, 301, 294, 295), (294, 301, 297, 296), (301, 290, 298, 297), (299, 294, 296, 311), (290, 299, 311, 298), (290, 292, 291, 299), (307, 308, 305, 306), (305, 309, 310, 306), (306, 310, 296, 307), (307, 296, 297, 308), (308, 297, 309, 305), (309, 297, 298, 313), (297, 296, 311, 298), (296, 310, 312, 311), (313, 298, 311, 312), (313, 312, 321, 322), (312, 310, 315, 321), (309, 313, 322, 314), (310, 309, 314, 315), (317, 334, 335, 318), (323, 324, 317, 334), (324, 319, 318, 317), (320, 323, 334, 335), (319, 320, 335, 318), (319, 322, 321, 320), (315, 323, 320, 321), (314, 315, 321, 322), (324, 314, 322, 319), (316, 314, 324, 327), (325, 315, 314, 316), (326, 323, 315, 325), (327, 324, 323, 326), (325, 316, 327, 326), (330, 331, 328, 329), (328, 332, 333, 329), (329, 333, 334, 330), (330, 334, 317, 331), (331, 317, 332, 328), (332, 317, 318, 337), (334, 333, 336, 335), (337, 318, 335, 336), (337, 336, 348, 338), (336, 333, 349, 348), (332, 337, 338, 339), (333, 332, 339, 349), (349, 339, 338, 348), (340, 342, 343, 341), (342, 343, 344, 345), (350, 351, 343, 342), (351, 346, 344, 343), (347, 350, 342, 345), (346, 347, 345, 344), (346, 338, 348, 347), (349, 350, 347, 348), (351, 339, 338, 346), (352, 339, 351, 355), (353, 349, 339, 352), (354, 350, 349, 353), (355, 351, 350, 354), (353, 352, 355, 354), (340, 341, 356, 357), (356, 358, 359, 357), (357, 359, 342, 340), (341, 343, 358, 356), (358, 343, 344, 361), (342, 359, 360, 345), (361, 344, 345, 360), (361, 360, 362, 363), (360, 359, 364, 362), (358, 361, 363, 370), (359, 358, 370, 364), (364, 370, 363, 362), (365, 364, 370, 373), (382, 381, 367, 383), (371, 372, 382, 381), (372, 368, 383, 382), (369, 371, 381, 367), (368, 369, 367, 383), (368, 363, 362, 369), (364, 371, 369, 362), (372, 370, 363, 368), (373, 370, 372, 375), (374, 371, 364, 365), (375, 372, 371, 374), (365, 373, 375, 374), (378, 366, 376, 377), (376, 379, 380, 377), (377, 380, 381, 378), (378, 381, 382, 366), (366, 382, 379, 376), (379, 382, 383, 385), (381, 380, 384, 367), (385, 383, 367, 384), (385, 384, 396, 386), (384, 380, 388, 396), (379, 385, 386, 387), (380, 379, 387, 388), (388, 387, 386, 396), (390, 392, 393, 391), (397, 398, 393, 392), (398, 394, 406, 393), (395, 397, 392, 407), (394, 395, 407, 406), (394, 386, 396, 395), (388, 397, 395, 396), (398, 387, 386, 394), (389, 387, 398, 401), (399, 388, 387, 389), (400, 397, 388, 399), (401, 398, 397, 400), (399, 389, 401, 400), (390, 391, 402, 403), (402, 404, 405, 403), (403, 405, 392, 390), (391, 393, 404, 402), (404, 393, 406, 409), (393, 392, 407, 406), (392, 405, 408, 407), (409, 406, 407, 408), (409, 408, 871, 723), (408, 405, 870, 871), (404, 409, 723, 724), (405, 404, 724, 870), (869, 410, 411, 412), (410, 870, 413, 411), (724, 869, 412, 725), (870, 871, 414, 413), (871, 723, 722, 414), (870, 724, 725, 413), (413, 725, 722, 414), (411, 413, 725, 412), (420, 418, 417, 419), (417, 418, 415, 416), (423, 424, 415, 416), (553, 423, 416, 417), (554, 553, 417, 418), (553, 422, 419, 417), (422, 421, 420, 419), (429, 430, 553, 554), (430, 425, 423, 553), (426, 429, 554, 424), (425, 426, 424, 423), (425, 445, 427, 426), (446, 429, 426, 427), (428, 446, 427, 445), (430, 428, 445, 425), (431, 428, 430, 434), (432, 446, 428, 431), (433, 429, 446, 432), (434, 430, 429, 433), (432, 431, 434, 433), (447, 448, 435, 436), (435, 437, 438, 436), (436, 438, 439, 447), (447, 439, 440, 448), (448, 440, 437, 435), (437, 440, 441, 444), (440, 439, 442, 441), (439, 438, 443, 442), (444, 441, 442, 443), (444, 443, 427, 445), (443, 438, 446, 427), (437, 444, 445, 428), (438, 437, 428, 446), (453, 454, 440, 439), (454, 449, 441, 440), (450, 453, 439, 442), (449, 450, 442, 441), (449, 452, 451, 450), (469, 453, 450, 451), (468, 469, 451, 452), (454, 468, 452, 449), (470, 468, 454, 456), (471, 469, 468, 470), (455, 453, 469, 471), (456, 454, 453, 455), (471, 470, 456, 455), (459, 460, 457, 458), (457, 461, 462, 458), (458, 462, 463, 459), (460, 464, 461, 457), (461, 464, 465, 467), (463, 462, 466, 472), (467, 465, 472, 466), (467, 466, 451, 452), (466, 462, 469, 451), (461, 467, 452, 468), (462, 461, 468, 469), (459, 463, 464, 460), (464, 463, 472, 465), (478, 479, 464, 463), (479, 473, 465, 464), (474, 478, 463, 472), (473, 474, 472, 465), (473, 475, 494, 474), (477, 478, 474, 494), (476, 477, 494, 475), (479, 476, 475, 473), (495, 476, 479, 482), (481, 478, 477, 480), (482, 479, 478, 481), (480, 495, 482, 481), (485, 496, 483, 484), (483, 486, 487, 484), (484, 487, 488, 485), (485, 488, 489, 496), (496, 489, 486, 483), (486, 489, 490, 493), (488, 487, 492, 491), (493, 490, 491, 492), (493, 492, 494, 475), (492, 487, 477, 494), (486, 493, 475, 476), (487, 486, 476, 477), (480, 477, 476, 495), (489, 488, 491, 490), (501, 502, 489, 488), (502, 497, 490, 489), (498, 501, 488, 491), (497, 498, 491, 490), (497, 518, 499, 498), (519, 501, 498, 499), (502, 500, 518, 497), (503, 500, 502, 506), (505, 501, 519, 504), (506, 502, 501, 505), (504, 503, 506, 505), (509, 510, 507, 508), (507, 511, 512, 508), (508, 512, 513, 509), (510, 514, 511, 507), (511, 514, 515, 517), (514, 513, 520, 515), (513, 512, 516, 520), (517, 515, 520, 516), (517, 516, 499, 518), (516, 512, 519, 499), (511, 517, 518, 500), (512, 511, 500, 519), (519, 500, 518, 499), (504, 519, 500, 503), (509, 513, 514, 510), (525, 526, 514, 513), (526, 521, 515, 514), (522, 525, 513, 520), (521, 522, 520, 515), (521, 524, 523, 522), (534, 525, 522, 523), (526, 533, 524, 521), (535, 533, 526, 528), (536, 534, 533, 535), (527, 525, 534, 536), (528, 526, 525, 527), (536, 535, 528, 527), (530, 538, 537, 529), (530, 540, 541, 538), (539, 541, 542, 532), (540, 531, 544, 543), (532, 542, 543, 544), (532, 544, 523, 524), (544, 531, 534, 523), (539, 532, 524, 533), (531, 539, 533, 534), (534, 533, 524, 523), (537, 539, 531, 529), (529, 531, 540, 530), (538, 541, 539, 537), (541, 540, 543, 542), (548, 717, 541, 540), (717, 720, 542, 541), (545, 548, 540, 543), (720, 545, 543, 542), (720, 719, 546, 545), (547, 548, 545, 546), (718, 547, 546, 719), (717, 718, 719, 720), (549, 718, 717, 552), (550, 547, 718, 549), (551, 548, 547, 550), (552, 717, 548, 551), (550, 549, 552, 551), (421, 554, 553, 422), (554, 553, 423, 424), (420, 418, 554, 421), (554, 418, 415, 424), (416, 415, 569, 570), (415, 418, 556, 569), (417, 416, 570, 555), (418, 417, 555, 556), (555, 571, 558, 560), (570, 555, 560, 561), (569, 556, 559, 562), (570, 569, 562, 561), (559, 560, 561, 562), (566, 565, 564, 563), (287, 288, 564, 565), (286, 287, 565, 566), (289, 288, 564, 563), (286, 289, 563, 566), (287, 285, 567, 565), (284, 286, 566, 568), (559, 560, 287, 286), (560, 561, 288, 287), (562, 559, 286, 289), (561, 562, 289, 288), (558, 560, 559, 572), (557, 571, 558, 572), (555, 556, 569, 570), (557, 556, 555, 571), (557, 556, 559, 572), (556, 555, 560, 559), (293, 294, 299, 291), (301, 300, 292, 290), (302, 300, 301, 304), (303, 302, 304, 295), (573, 576, 575, 574), (577, 578, 575, 576), (581, 577, 580, 584), (582, 578, 577, 581), (583, 579, 578, 582), (584, 580, 579, 583), (582, 581, 584, 583), (580, 577, 6, 5), (577, 576, 9, 6), (576, 573, 10, 9), (573, 580, 5, 10), (578, 579, 585, 586), (575, 578, 586, 597), (579, 574, 600, 585), (574, 575, 597, 600), (586, 585, 600, 597), (589, 590, 587, 588), (599, 598, 588, 587), (595, 599, 587, 590), (598, 596, 589, 588), (596, 595, 590, 589), (593, 594, 591, 592), (591, 585, 595, 592), (592, 595, 596, 593), (593, 596, 586, 594), (594, 586, 585, 591), (586, 596, 598, 597), (600, 597, 598, 599), (613, 614, 602, 601), (615, 603, 602, 614), (605, 615, 616, 608), (606, 603, 615, 605), (607, 604, 603, 606), (608, 616, 604, 607), (606, 605, 608, 607), (603, 604, 609, 610), (602, 603, 610, 611), (604, 601, 612, 609), (601, 602, 611, 612), (610, 609, 612, 611), (615, 616, 613, 614), (624, 623, 614, 613), (621, 624, 613, 616), (623, 622, 615, 614), (622, 621, 616, 615), (619, 620, 617, 618), (617, 590, 621, 618), (618, 621, 622, 619), (619, 622, 589, 620), (620, 589, 590, 617), (589, 622, 623, 588), (587, 588, 623, 624), (612, 611, 626, 625), (610, 627, 626, 611), (629, 610, 609, 632), (630, 627, 610, 629), (631, 628, 627, 630), (632, 609, 628, 631), (630, 629, 632, 631), (627, 628, 637, 640), (626, 627, 640, 641), (628, 625, 644, 637), (625, 626, 641, 644), (640, 637, 644, 641), (635, 636, 633, 634), (633, 637, 638, 634), (634, 638, 639, 635), (635, 639, 640, 636), (636, 640, 637, 633), (640, 639, 642, 641), (644, 641, 642, 643), (645, 655, 660, 646), (649, 650, 647, 648), (659, 658, 648, 647), (656, 659, 647, 650), (658, 657, 649, 648), (657, 656, 650, 649), (653, 654, 651, 652), (651, 655, 656, 652), (652, 656, 657, 653), (653, 657, 645, 654), (654, 645, 655, 651), (645, 657, 658, 646), (660, 646, 658, 659), (661, 664, 663, 662), (665, 666, 663, 664), (668, 665, 675, 671), (669, 666, 665, 668), (670, 667, 666, 669), (671, 675, 667, 670), (669, 668, 671, 670), (666, 667, 688, 672), (663, 666, 672, 673), (667, 662, 674, 688), (662, 663, 673, 674), (672, 688, 674, 673), (665, 675, 661, 664), (683, 682, 664, 661), (680, 683, 661, 675), (682, 681, 665, 664), (681, 680, 675, 665), (678, 679, 676, 677), (676, 650, 680, 677), (677, 680, 681, 678), (678, 681, 649, 679), (679, 649, 650, 676), (649, 681, 682, 648), (647, 648, 682, 683), (674, 673, 685, 684), (672, 686, 685, 673), (689, 672, 688, 692), (690, 686, 672, 689), (691, 687, 686, 690), (692, 688, 687, 691), (690, 689, 692, 691), (686, 687, 693, 694), (685, 686, 694, 695), (687, 684, 696, 693), (684, 685, 695, 696), (694, 693, 696, 695), (710, 699, 697, 698), (707, 706, 698, 697), (704, 707, 697, 699), (706, 705, 710, 698), (705, 704, 699, 710), (702, 703, 700, 701), (700, 693, 704, 701), (701, 704, 705, 702), (702, 705, 694, 703), (703, 694, 693, 700), (694, 705, 706, 695), (696, 695, 706, 707), (697, 698, 709, 708), (710, 711, 709, 698), (713, 710, 699, 716), (714, 711, 710, 713), (715, 712, 711, 714), (716, 699, 712, 715), (714, 713, 716, 715), (711, 712, 717, 718), (709, 711, 718, 719), (712, 708, 720, 717), (708, 709, 719, 720), (724, 725, 722, 723), (733, 732, 723, 722), (730, 733, 722, 725), (732, 731, 724, 723), (731, 730, 725, 724), (728, 729, 726, 727), (726, 745, 730, 727), (727, 730, 731, 728), (728, 731, 721, 729), (729, 721, 745, 726), (721, 731, 732, 746), (747, 746, 732, 733), (734, 737, 736, 735), (738, 739, 736, 737), (741, 738, 748, 744), (742, 739, 738, 741), (743, 740, 739, 742), (744, 748, 740, 743), (742, 741, 744, 743), (739, 740, 745, 721), (736, 739, 721, 746), (740, 735, 747, 745), (735, 736, 746, 747), (721, 745, 747, 746), (738, 748, 734, 737), (756, 755, 737, 734), (753, 756, 734, 748), (755, 754, 738, 737), (754, 753, 748, 738), (751, 752, 749, 750), (749, 770, 753, 750), (750, 753, 754, 751), (751, 754, 769, 752), (752, 769, 770, 749), (769, 754, 755, 768), (767, 768, 755, 756), (757, 795, 759, 758), (794, 760, 759, 795), (762, 794, 793, 765), (763, 760, 794, 762), (764, 761, 760, 763), (765, 793, 761, 764), (763, 762, 765, 764), (760, 761, 775, 778), (759, 760, 778, 766), (761, 758, 781, 775), (758, 759, 766, 781), (778, 775, 781, 766), (769, 770, 767, 768), (780, 779, 768, 767), (776, 780, 767, 770), (779, 777, 769, 768), (777, 776, 770, 769), (773, 774, 771, 772), (771, 775, 776, 772), (772, 776, 777, 773), (773, 777, 778, 774), (774, 778, 775, 771), (778, 777, 779, 766), (781, 766, 779, 780), (782, 785, 784, 783), (796, 786, 784, 785), (789, 796, 788, 792), (790, 786, 796, 789), (791, 787, 786, 790), (792, 788, 787, 791), (790, 789, 792, 791), (786, 787, 793, 794), (784, 786, 794, 795), (787, 783, 757, 793), (783, 784, 795, 757), (794, 793, 757, 795), (796, 788, 782, 785), (797, 800, 799, 798), (808, 801, 799, 800), (804, 808, 803, 807), (805, 801, 808, 804), (806, 802, 801, 805), (807, 803, 802, 806), (805, 804, 807, 806), (808, 803, 797, 800), (817, 816, 800, 797), (813, 817, 797, 803), (816, 814, 808, 800), (814, 813, 803, 808), (811, 812, 809, 810), (809, 832, 813, 810), (810, 813, 814, 811), (811, 814, 831, 812), (812, 831, 832, 809), (831, 814, 816, 815), (818, 815, 816, 817), (855, 821, 820, 819), (854, 822, 820, 821), (824, 854, 853, 827), (825, 822, 854, 824), (826, 823, 822, 825), (827, 853, 823, 826), (825, 824, 827, 826), (822, 823, 828, 839), (820, 822, 839, 829), (823, 819, 830, 828), (819, 820, 829, 830), (839, 828, 830, 829), (831, 832, 818, 815), (841, 840, 815, 818), (837, 841, 818, 832), (840, 838, 831, 815), (838, 837, 832, 831), (835, 836, 833, 834), (833, 828, 837, 834), (834, 837, 838, 835), (835, 838, 839, 836), (836, 839, 828, 833), (839, 838, 840, 829), (830, 829, 840, 841), (842, 845, 844, 843), (856, 846, 844, 845), (849, 856, 848, 852), (850, 846, 856, 849), (851, 847, 846, 850), (852, 848, 847, 851), (850, 849, 852, 851), (846, 847, 853, 854), (844, 846, 854, 821), (847, 843, 855, 853), (843, 844, 821, 855), (854, 853, 855, 821), (856, 848, 842, 845), (867, 866, 845, 842), (862, 867, 842, 848), (866, 863, 856, 845), (863, 862, 848, 856), (873, 149, 151, 144), (868, 861, 873, 144), (865, 868, 144, 151), (864, 865, 151, 149), (861, 864, 149, 873), (859, 860, 857, 858), (857, 861, 862, 858), (858, 862, 863, 859), (859, 863, 864, 860), (860, 864, 861, 857), (864, 863, 866, 865), (868, 865, 866, 867), (410, 870, 724, 869), (724, 870, 871, 723), (145, 150, 151, 144), (872, 149, 151, 150), (146, 147, 874, 872), (875, 149, 872, 874), (148, 873, 149, 875), (147, 148, 875, 874), (782, 783, 787, 788), (757, 758, 761, 793), (775, 781, 780, 776), (753, 770, 767, 756), (734, 735, 740, 748), (730, 745, 747, 733), (797, 798, 802, 803), (813, 832, 818, 817), (828, 830, 841, 837), (819, 823, 853, 855), (842, 843, 847, 848), (861, 868, 867, 862), (573, 574, 579, 580), (595, 585, 600, 599), (587, 624, 621, 590), (601, 604, 616, 613), (609, 612, 625, 628), (637, 644, 643, 638), (655, 660, 659, 656), (647, 683, 680, 650), (661, 662, 667, 675), (684, 687, 688, 674), (693, 696, 707, 704), (697, 708, 712, 699)])
me_cube_005.materials.append(mat_lines)
me_cube_005.use_remesh_preserve_volume = False
me_cube_005.use_remesh_preserve_attributes = False
me_cube_005.use_mirror_vertex_groups = False
me_cube_005.update()
me_cube_004 = bpy.data.meshes.new('Cube.004')
me_cube_004.from_pydata([(-0.2, 16.12, 0.0), (-0.2, 14.12, 0.0), (-6.2, 14.12, 0.0), (-6.2, 16.12, 0.0), (-0.2, 16.12, 1.5), (-0.2, 14.12, 1.5), (-6.2, 14.12, 1.5), (-6.2, 16.12, 1.5), (-5.2, 15.12, 2.5), (-1.2, 15.12, 2.5), (-2.2, 14.12, 0.0), (-4.2, 14.12, 0.0), (-2.2, 14.12, 1.5), (-4.2, 14.12, 1.5), (-4.2, 15.02, 0.0), (-4.2, 15.02, 1.5), (-2.2, 15.02, 0.0), (-2.2, 15.02, 1.5), (-5.25, 14.12, 1.4), (-5.25, 14.12, 1.2), (-5.55, 14.12, 1.4), (-5.55, 14.12, 1.2), (-5.2, 14.12, 1.5), (-5.65, 14.12, 1.5), (-5.65, 14.12, 0.7), (-5.2, 14.12, 0.7), (-5.65, 14.12, 1.15), (-5.2, 14.12, 1.15), (-5.55, 14.12, 0.8), (-5.55, 14.12, 1.1), (-5.25, 14.12, 0.8), (-5.25, 14.12, 1.1), (-4.85, 14.12, 1.1), (-4.85, 14.12, 0.8), (-5.15, 14.12, 1.1), (-5.15, 14.12, 0.8), (-4.75, 14.12, 1.15), (-5.2, 14.12, 1.15), (-4.75, 14.12, 0.7), (-5.2, 14.12, 0.7), (-5.2, 14.12, 1.5), (-4.75, 14.12, 1.5), (-5.15, 14.12, 1.2), (-5.15, 14.12, 1.4), (-4.85, 14.12, 1.2), (-4.85, 14.12, 1.4), (-3.6, 15.02, 1.5), (-3.6, 15.02, 0.7), (-3.6, 15.02, 1.15), (-3.7, 15.02, 1.1), (-3.7, 15.02, 0.8), (-4.0, 15.02, 1.1), (-4.0, 15.02, 0.8), (-3.6, 15.02, 1.15), (-4.1, 15.02, 1.15), (-3.6, 15.02, 0.7), (-4.1, 15.02, 0.7), (-4.1, 15.02, 1.5), (-3.6, 15.02, 1.5), (-4.0, 15.02, 1.2), (-4.0, 15.02, 1.4), (-3.7, 15.02, 1.2), (-3.7, 15.02, 1.4), (-2.4, 15.02, 1.4), (-2.4, 15.02, 1.2), (-2.7, 15.02, 1.4), (-2.7, 15.02, 1.2), (-2.3, 15.02, 1.5), (-2.8, 15.02, 1.5), (-2.8, 15.02, 0.7), (-2.3, 15.02, 0.7), (-2.8, 15.02, 1.15), (-2.3, 15.02, 1.15), (-2.7, 15.02, 0.8), (-2.7, 15.02, 1.1), (-2.4, 15.02, 0.8), (-2.4, 15.02, 1.1), (-2.3, 15.02, 1.15), (-2.3, 15.02, 0.7), (-2.3, 15.02, 1.5), (-0.85, 14.12, 1.4), (-0.85, 14.12, 1.2), (-1.15, 14.12, 1.4), (-1.15, 14.12, 1.2), (-0.75, 14.12, 1.5), (-1.2, 14.12, 1.5), (-1.2, 14.12, 0.7), (-0.75, 14.12, 0.7), (-1.2, 14.12, 1.15), (-0.75, 14.12, 1.15), (-1.15, 14.12, 0.8), (-1.15, 14.12, 1.1), (-0.85, 14.12, 0.8), (-0.85, 14.12, 1.1), (-1.25, 14.12, 1.1), (-1.25, 14.12, 0.8), (-1.55, 14.12, 1.1), (-1.55, 14.12, 0.8), (-1.2, 14.12, 1.15), (-1.65, 14.12, 1.15), (-1.2, 14.12, 0.7), (-1.65, 14.12, 0.7), (-1.65, 14.12, 1.5), (-1.2, 14.12, 1.5), (-1.55, 14.12, 1.2), (-1.55, 14.12, 1.4), (-1.25, 14.12, 1.2), (-1.25, 14.12, 1.4), (-6.202, 14.65, 1.4), (-6.202, 14.65, 1.2), (-6.202, 14.95, 1.4), (-6.202, 14.95, 1.2), (-6.202, 14.55, 1.5), (-6.202, 15.0, 1.5), (-6.202, 15.0, 0.7), (-6.202, 14.55, 0.7), (-6.202, 15.0, 1.15), (-6.202, 14.55, 1.15), (-6.202, 14.95, 0.8), (-6.202, 14.95, 1.1), (-6.202, 14.65, 0.8), (-6.202, 14.65, 1.1), (-6.202, 15.05, 1.1), (-6.202, 15.05, 0.8), (-6.202, 15.35, 1.1), (-6.202, 15.35, 0.8), (-6.202, 15.0, 1.15), (-6.202, 15.45, 1.15), (-6.202, 15.0, 0.7), (-6.202, 15.45, 0.7), (-6.202, 15.45, 1.5), (-6.202, 15.0, 1.5), (-6.202, 15.35, 1.2), (-6.202, 15.35, 1.4), (-6.202, 15.05, 1.2), (-6.202, 15.05, 1.4), (-0.1985, 15.05, 1.4), (-0.1985, 15.05, 1.2), (-0.1985, 15.35, 1.4), (-0.1985, 15.35, 1.2), (-0.1985, 15.0, 1.5), (-0.1985, 15.45, 1.5), (-0.1985, 15.45, 0.7), (-0.1985, 15.0, 0.7), (-0.1985, 15.45, 1.15), (-0.1985, 15.0, 1.15), (-0.1985, 15.35, 0.8), (-0.1985, 15.35, 1.1), (-0.1985, 15.05, 0.8), (-0.1985, 15.05, 1.1), (-0.1985, 14.65, 1.1), (-0.1985, 14.65, 0.8), (-0.1985, 14.95, 1.1), (-0.1985, 14.95, 0.8), (-0.1985, 14.55, 1.15), (-0.1985, 15.0, 1.15), (-0.1985, 14.55, 0.7), (-0.1985, 15.0, 0.7), (-0.1985, 15.0, 1.5), (-0.1985, 14.55, 1.5), (-0.1985, 14.95, 1.2), (-0.1985, 14.95, 1.4), (-0.1985, 14.65, 1.2), (-0.1985, 14.65, 1.4), (-2.95, 15.02, 4.768e-07), (-3.45, 15.02, 4.768e-07), (-3.45, 15.02, 1.5), (-2.95, 15.02, 1.5), (-4.198, 14.32, 1.5), (-4.198, 14.82, 1.5), (-4.198, 14.82, 4.768e-07), (-4.198, 14.32, 4.768e-07), (-2.203, 14.32, 4.768e-07), (-2.203, 14.82, 4.768e-07), (-2.203, 14.82, 1.5), (-2.203, 14.32, 1.5)], [(47, 48), (46, 48), (77, 79), (77, 78)], [(0, 4, 5, 1), (2, 6, 7, 3), (4, 0, 3, 7), (4, 7, 8, 9), (7, 6, 8), (5, 4, 9), (3, 0, 10, 11), (10, 0, 1), (11, 2, 3), (5, 12, 10, 1), (13, 6, 2, 11), (13, 12, 9, 8), (6, 13, 8), (12, 5, 9), (13, 11, 14, 15), (10, 12, 17, 16), (12, 13, 15, 17), (11, 10, 16, 14), (17, 15, 14, 16), (18, 20, 21, 19), (20, 18, 22, 23), (18, 19, 27, 22), (19, 21, 26, 27), (21, 20, 23, 26), (28, 29, 26, 24), (30, 28, 24, 25), (31, 30, 25, 27), (29, 31, 27, 26), (31, 29, 28, 30), (32, 34, 35, 33), (34, 32, 36, 37), (32, 33, 38, 36), (33, 35, 39, 38), (35, 34, 37, 39), (42, 43, 40, 37), (44, 42, 37, 36), (45, 44, 36, 41), (43, 45, 41, 40), (45, 43, 42, 44), (49, 51, 52, 50), (51, 49, 53, 54), (49, 50, 55, 53), (50, 52, 56, 55), (52, 51, 54, 56), (59, 60, 57, 54), (61, 59, 54, 53), (62, 61, 53, 58), (60, 62, 58, 57), (62, 60, 59, 61), (63, 65, 66, 64), (65, 63, 67, 68), (63, 64, 72, 67), (64, 66, 71, 72), (66, 65, 68, 71), (73, 74, 71, 69), (75, 73, 69, 70), (76, 75, 70, 72), (74, 76, 72, 71), (76, 74, 73, 75), (80, 82, 83, 81), (82, 80, 84, 85), (80, 81, 89, 84), (81, 83, 88, 89), (83, 82, 85, 88), (90, 91, 88, 86), (92, 90, 86, 87), (93, 92, 87, 89), (91, 93, 89, 88), (93, 91, 90, 92), (94, 96, 97, 95), (96, 94, 98, 99), (94, 95, 100, 98), (95, 97, 101, 100), (97, 96, 99, 101), (104, 105, 102, 99), (106, 104, 99, 98), (107, 106, 98, 103), (105, 107, 103, 102), (107, 105, 104, 106), (108, 110, 111, 109), (110, 108, 112, 113), (108, 109, 117, 112), (109, 111, 116, 117), (111, 110, 113, 116), (118, 119, 116, 114), (120, 118, 114, 115), (121, 120, 115, 117), (119, 121, 117, 116), (121, 119, 118, 120), (122, 124, 125, 123), (124, 122, 126, 127), (122, 123, 128, 126), (123, 125, 129, 128), (125, 124, 127, 129), (132, 133, 130, 127), (134, 132, 127, 126), (135, 134, 126, 131), (133, 135, 131, 130), (135, 133, 132, 134), (136, 138, 139, 137), (138, 136, 140, 141), (136, 137, 145, 140), (137, 139, 144, 145), (139, 138, 141, 144), (146, 147, 144, 142), (148, 146, 142, 143), (149, 148, 143, 145), (147, 149, 145, 144), (149, 147, 146, 148), (150, 152, 153, 151), (152, 150, 154, 155), (150, 151, 156, 154), (151, 153, 157, 156), (153, 152, 155, 157), (160, 161, 158, 155), (162, 160, 155, 154), (163, 162, 154, 159), (161, 163, 159, 158), (163, 161, 160, 162), (164, 165, 166, 167), (171, 170, 169, 168), (172, 173, 174, 175)])
me_cube_004.polygons.foreach_set('use_smooth', [0, 0, 0, 0, 0, 0, 0, 0, 0, 0, 0, 0, 0, 0, 0, 0, 0, 0, 0, 0, 0, 0, 0, 0, 0, 0, 0, 0, 0, 0, 0, 0, 0, 0, 0, 0, 0, 0, 0, 0, 0, 0, 0, 0, 0, 0, 0, 0, 0, 0, 0, 0, 0, 0, 0, 0, 0, 0, 0, 0, 0, 0, 0, 0, 0, 0, 0, 0, 0, 0, 0, 0, 0, 0, 0, 0, 0, 0, 0, 0, 0, 0, 0, 0, 0, 0, 0, 0, 0, 0, 0, 0, 0, 0, 0, 0, 0, 0, 0, 0, 0, 0, 0, 0, 0, 0, 0, 0, 0, 0, 0, 0, 0, 0, 0, 0, 0, 0, 0, 1, 1, 1])
me_cube_004.polygons.foreach_set('material_index', [0, 0, 0, 1, 1, 1, 0, 0, 0, 0, 0, 1, 1, 1, 0, 0, 0, 0, 0, 3, 2, 2, 2, 2, 2, 2, 2, 2, 3, 3, 2, 2, 2, 2, 2, 2, 2, 2, 3, 3, 2, 2, 2, 2, 2, 2, 2, 2, 3, 3, 2, 2, 2, 2, 2, 2, 2, 2, 3, 3, 2, 2, 2, 2, 2, 2, 2, 2, 3, 3, 2, 2, 2, 2, 2, 2, 2, 2, 3, 3, 2, 2, 2, 2, 2, 2, 2, 2, 3, 3, 2, 2, 2, 2, 2, 2, 2, 2, 3, 3, 2, 2, 2, 2, 2, 2, 2, 2, 3, 3, 2, 2, 2, 2, 2, 2, 2, 2, 3, 4, 4, 4])
me_cube_004.materials.append(mat_brick)
me_cube_004.materials.append(mat_tiles)
me_cube_004.materials.append(mat_frame)
me_cube_004.materials.append(mat_interior)
me_cube_004.materials.append(mat_door)
me_cube_004.use_remesh_preserve_volume = False
me_cube_004.use_remesh_preserve_attributes = False
me_cube_004.use_mirror_vertex_groups = False
me_cube_004.update()
me_cube_003 = bpy.data.meshes.new('Cube.003')
me_cube_003.from_pydata([(11.66, -6.233, 0.0), (11.72, -6.233, 0.0), (11.72, -6.293, 0.0), (11.66, -6.293, 0.0), (11.66, -6.233, 0.4), (11.72, -6.233, 0.4), (11.72, -6.293, 0.4), (11.66, -6.293, 0.4), (11.72, -6.483, 0.26), (11.72, -6.293, 0.29)], [], [(0, 1, 2, 3), (4, 7, 6, 5), (0, 4, 5, 1), (1, 5, 6, 2), (2, 6, 7, 3), (4, 0, 3, 7), (6, 8, 9)])
me_cube_003.polygons.foreach_set('material_index', [0, 0, 0, 0, 0, 0, 1])
me_cube_003.materials.append(mat_lines)
me_cube_003.materials.append(mat_flag)
me_cube_003.use_remesh_preserve_volume = False
me_cube_003.use_remesh_preserve_attributes = False
me_cube_003.use_mirror_vertex_groups = False
me_cube_003.update()
me_cube_002 = bpy.data.meshes.new('Cube.002')
me_cube_002.from_pydata([(11.67, 11.91, 0.0), (11.67, 11.97, 0.0), (11.73, 11.97, 0.0), (11.73, 11.91, 0.0), (11.67, 11.91, 0.4), (11.67, 11.97, 0.4), (11.73, 11.97, 0.4), (11.73, 11.91, 0.4), (11.92, 11.97, 0.26), (11.73, 11.97, 0.29)], [], [(0, 1, 2, 3), (4, 7, 6, 5), (0, 4, 5, 1), (1, 5, 6, 2), (2, 6, 7, 3), (4, 0, 3, 7), (6, 8, 9)])
me_cube_002.polygons.foreach_set('material_index', [0, 0, 0, 0, 0, 0, 1])
me_cube_002.materials.append(mat_lines)
me_cube_002.materials.append(mat_flag)
me_cube_002.use_remesh_preserve_volume = False
me_cube_002.use_remesh_preserve_attributes = False
me_cube_002.use_mirror_vertex_groups = False
me_cube_002.update()
me_cube_001 = bpy.data.meshes.new('Cube.001')
me_cube_001.from_pydata([(-18.26, 11.9, 0.0), (-18.32, 11.9, 0.0), (-18.32, 11.96, 0.0), (-18.26, 11.96, 0.0), (-18.26, 11.9, 0.4), (-18.32, 11.9, 0.4), (-18.32, 11.96, 0.4), (-18.26, 11.96, 0.4), (-18.32, 12.15, 0.26), (-18.32, 11.96, 0.29)], [], [(0, 1, 2, 3), (4, 7, 6, 5), (0, 4, 5, 1), (1, 5, 6, 2), (2, 6, 7, 3), (4, 0, 3, 7), (6, 8, 9)])
me_cube_001.polygons.foreach_set('material_index', [0, 0, 0, 0, 0, 0, 1])
me_cube_001.materials.append(mat_lines)
me_cube_001.materials.append(mat_flag)
me_cube_001.use_remesh_preserve_volume = False
me_cube_001.use_remesh_preserve_attributes = False
me_cube_001.use_mirror_vertex_groups = False
me_cube_001.update()
me_cube = bpy.data.meshes.new('Cube')
me_cube.from_pydata([(-18.26, -6.232, 0.0), (-18.26, -6.292, 0.0), (-18.32, -6.292, 0.0), (-18.32, -6.232, 0.0), (-18.26, -6.232, 0.4), (-18.26, -6.292, 0.4), (-18.32, -6.292, 0.4), (-18.32, -6.232, 0.4), (-18.51, -6.292, 0.26), (-18.32, -6.292, 0.29)], [], [(0, 1, 2, 3), (4, 7, 6, 5), (0, 4, 5, 1), (1, 5, 6, 2), (2, 6, 7, 3), (4, 0, 3, 7), (6, 8, 9)])
me_cube.polygons.foreach_set('material_index', [0, 0, 0, 0, 0, 0, 1])
me_cube.materials.append(mat_lines)
me_cube.materials.append(mat_flag)
me_cube.use_remesh_preserve_volume = False
me_cube.use_remesh_preserve_attributes = False
me_cube.use_mirror_vertex_groups = False
me_cube.update()
me_plane_004 = bpy.data.meshes.new('Plane.004')
me_plane_004.from_pydata([(11.64, 4.083, 0.009761), (11.64, 1.688, 0.009761), (11.64, 1.688, 1.452), (11.64, 4.083, 1.452), (11.64, 3.983, 1.352), (11.64, 3.983, 0.00976), (11.64, 1.788, 1.352), (11.64, 1.788, 0.00976), (11.74, 1.788, 0.00976), (11.74, 1.788, 1.352), (11.74, 3.983, 0.00976), (11.74, 3.983, 1.352), (11.74, 4.083, 1.452), (11.74, 1.688, 1.452), (11.74, 1.688, 0.009761), (11.74, 4.083, 0.009761), (11.94, 1.788, 1.352), (11.94, 3.983, 1.352), (12.24, 1.788, 0.00976), (12.24, 3.983, 0.00976)], [], [(2, 3, 4, 6), (1, 2, 6, 7), (0, 5, 4, 3), (5, 0, 15, 10), (1, 7, 8, 14), (6, 4, 11, 9), (7, 6, 9, 8), (4, 5, 10, 11), (3, 2, 13, 12), (0, 3, 12, 15), (2, 1, 14, 13), (11, 12, 13, 9), (9, 13, 14, 8), (11, 10, 15, 12), (11, 9, 16, 17), (9, 8, 18, 16), (10, 11, 17, 19), (16, 18, 19, 17)])
me_plane_004.polygons.foreach_set('material_index', [0, 0, 0, 0, 0, 0, 0, 0, 0, 0, 0, 0, 0, 0, 1, 1, 1, 1])
me_plane_004.materials.append(mat_lines)
me_plane_004.materials.append(mat_net)
me_plane_004.use_remesh_preserve_volume = False
me_plane_004.use_remesh_preserve_attributes = False
me_plane_004.use_mirror_vertex_groups = False
me_plane_004.update()
me_plane_002 = bpy.data.meshes.new('Plane.002')
me_plane_002.from_pydata([(18.24, 4.083, 0.009761), (18.24, 1.688, 0.009761), (18.24, 1.688, 1.452), (18.24, 4.083, 1.452), (18.24, 3.983, 1.352), (18.24, 3.983, 0.00976), (18.24, 1.788, 1.352), (18.24, 1.788, 0.00976), (18.34, 1.788, 0.00976), (18.34, 1.788, 1.352), (18.34, 3.983, 0.00976), (18.34, 3.983, 1.352), (18.34, 4.083, 1.452), (18.34, 1.688, 1.452), (18.34, 1.688, 0.009761), (18.34, 4.083, 0.009761), (18.54, 1.788, 1.352), (18.54, 3.983, 1.352), (18.84, 1.788, 0.00976), (18.84, 3.983, 0.00976)], [], [(2, 3, 4, 6), (1, 2, 6, 7), (0, 5, 4, 3), (5, 0, 15, 10), (1, 7, 8, 14), (6, 4, 11, 9), (7, 6, 9, 8), (4, 5, 10, 11), (3, 2, 13, 12), (0, 3, 12, 15), (2, 1, 14, 13), (11, 12, 13, 9), (9, 13, 14, 8), (11, 10, 15, 12), (11, 9, 16, 17), (9, 8, 18, 16), (10, 11, 17, 19), (16, 18, 19, 17)])
me_plane_002.polygons.foreach_set('material_index', [0, 0, 0, 0, 0, 0, 0, 0, 0, 0, 0, 0, 0, 0, 1, 1, 1, 1])
me_plane_002.materials.append(mat_lines)
me_plane_002.materials.append(mat_net)
me_plane_002.use_remesh_preserve_volume = False
me_plane_002.use_remesh_preserve_attributes = False
me_plane_002.use_mirror_vertex_groups = False
me_plane_002.update()
me_plane_093 = bpy.data.meshes.new('Plane.093')
me_plane_093.from_pydata([(12.6, 16.12, 0.0001214), (12.6, -7.35, 0.0001214), (-19.2, -7.35, 0.0001214), (-19.2, 16.12, 0.0001214), (13.6, -8.25, 0.0001214), (-20.2, -8.25, 0.0001214), (-20.2, 17.12, 0.0001214), (13.6, 17.12, 0.0001214), (-7.3, 16.12, 0.0001214), (0.9003, 16.12, 0.0001214), (0.9003, 13.02, 0.0001214), (-7.3, 13.02, 0.0001214), (-19.2, -4.88, 0.0001214), (12.6, -4.88, 0.0001214), (12.6, -3.88, 0.0001214), (-19.2, -3.88, 0.0001214)], [(12, 15), (13, 14)], [(2, 3, 6, 5), (1, 2, 5, 4), (3, 0, 7, 6), (0, 1, 4, 7), (8, 9, 10, 11)])
me_plane_093.materials.append(mat_pavement)
me_plane_093.use_remesh_preserve_volume = False
me_plane_093.use_remesh_preserve_attributes = False
me_plane_093.use_mirror_vertex_groups = False
me_plane_093.update()
me_plane_091 = bpy.data.meshes.new('Plane.091')
me_plane_091.from_pydata([(12.74, 12.18, 0.01012), (12.74, -7.412, 0.01012), (-19.34, -7.412, 0.01012), (-19.34, 12.18, 0.01012), (0.8473, 13.08, 0.01012), (-7.247, 13.08, 0.01012), (0.8473, 16.18, 0.01012), (12.74, 16.18, 0.01012), (-7.247, 16.18, 0.01012), (-19.34, 16.18, 0.01012)], [], [(4, 5, 2, 1), (0, 4, 1), (5, 3, 2), (4, 0, 7, 6), (3, 5, 8, 9)])
me_plane_091.materials.append(mat_grass)
me_plane_091.use_remesh_preserve_volume = False
me_plane_091.use_remesh_preserve_attributes = False
me_plane_091.use_mirror_vertex_groups = False
me_plane_091.update()
me_sphere = bpy.data.meshes.new('Sphere')
me_sphere.from_pydata([(-1.333e-06, 1.25e-06, 31.62), (-22.88, 16.62, 14.14), (8.74, 26.9, 14.14), (28.28, 4.856e-07, 14.14), (-8.74, 26.9, -14.14), (22.88, 16.62, -14.14), (-28.28, -7.508e-07, -14.14), (1.432e-06, -1.515e-06, -31.62), (-13.45, 9.772, 26.9), (5.137, 15.81, 26.9), (-8.313, 25.58, 16.63), (-26.9, 5.941e-07, 16.63), (16.63, 1.043e-06, 26.9), (21.76, 15.81, 16.63), (-30.08, 9.772, -1.941e-06), (-18.59, 25.58, -2.13e-06), (4.973e-08, 31.62, -1.581e-06), (18.59, 25.58, -5.047e-07), (30.08, 9.772, 6.886e-07), (-21.76, 15.81, -16.63), (8.313, 25.58, -16.63), (26.9, -8.593e-07, -16.63), (-16.63, -1.308e-06, -26.9), (-5.137, 15.81, -26.9), (13.45, 9.772, -26.9), (-24.33, 17.68, -2.035e-06), (-20.73, 21.1, 7.071), (-21.46, 21.63, -2.082e-06), (-19.66, 23.34, 3.536), (-22.53, 19.39, 3.536), (-22.9, 19.65, -2.059e-06), (-20.02, 23.61, -2.106e-06), (-20.2, 22.22, 5.303), (-19.12, 24.46, 1.768), (-21.63, 20.25, 5.303), (-23.43, 18.53, 1.768), (-20.56, 22.49, 1.768), (-21.1, 21.37, 3.536), (-22.0, 20.51, 1.768), (-22.18, 20.64, -2.071e-06), (-20.74, 22.62, -2.094e-06), (-19.93, 22.78, 4.419), (-19.39, 23.9, 2.652), (-22.08, 19.82, 4.419), (-22.98, 18.96, 2.652), (-21.01, 22.06, 0.8839), (-20.11, 22.92, 2.652), (-21.82, 20.38, 3.536), (-20.38, 22.36, 3.536), (-21.73, 21.07, 0.8839), (-22.26, 19.95, 2.652), (-20.29, 23.05, 0.8839), (-19.57, 24.04, 0.8839), (-19.84, 23.48, 1.768), (-20.83, 21.93, 2.652), (-21.55, 20.94, 2.652), (-21.28, 21.5, 1.768), (-23.16, 19.09, 0.8839), (-22.45, 20.08, 0.8839), (-22.71, 19.52, 1.768), (-21.37, 20.81, 4.419), (-20.65, 21.8, 4.419), (-20.92, 21.24, 5.303), (-6.725, 4.886, 29.26), (-18.17, 13.2, 20.52), (2.569, 7.906, 29.26), (6.939, 21.36, 20.52), (0.2137, 26.24, 15.38), (-15.6, 21.1, 15.38), (-24.89, 8.312, 15.38), (-29.18, 4.886, -7.071), (-26.48, 13.2, 7.071), (-13.66, 26.24, -7.071), (4.37, 29.26, 7.071), (-4.37, 29.26, -7.071), (13.66, 26.24, 7.071), (20.73, 21.1, -7.071), (-25.02, 7.906, -15.38), (-15.25, 21.36, -15.38), (-0.2137, 26.24, -15.38), (15.6, 21.1, -15.38), (-22.45, -1.03e-06, -20.52), (-8.313, -1.412e-06, -29.26), (-6.939, 21.36, -20.52), (-2.569, 7.906, -29.26), (18.17, 13.2, -20.52), (6.725, 4.886, -29.26), (-10.88, 17.68, 21.76), (-4.156, 12.79, 26.9), (-1.588, 20.7, 21.76), (-20.17, 4.886, 21.76), (-28.49, 4.886, 8.313), (-4.156, 28.6, 8.313), (-13.45, 25.58, 8.313), (-9.294, 28.6, -1.855e-06), (-25.92, 12.79, -8.313), (-20.17, 20.7, -8.313), (4.156, 28.6, -8.313), (9.294, 28.6, -1.043e-06), (13.45, 25.58, -8.313), (-13.45, 15.81, -21.76), (-19.19, 7.906, -21.76), (-10.88, 7.906, -26.9), (10.88, 17.68, -21.76), (1.588, 20.7, -21.76), (4.156, 12.79, -26.9), (-19.08, 24.81, 0.4419)], [], [(9, 13, 12), (3, 12, 13), (18, 3, 13), (13, 17, 18), (21, 18, 5), (30, 25, 19), (26, 32, 10), (25, 35, 1), (34, 26, 1), (31, 40, 19), (40, 27, 19), (27, 39, 19), (39, 30, 19), (32, 41, 10), (41, 28, 10), (28, 42, 10), (42, 33, 10), (51, 36, 45), (45, 40, 51), (31, 51, 40), (40, 45, 27), (51, 31, 52), (52, 53, 51), (36, 51, 53), (53, 52, 33), (42, 28, 46), (46, 53, 42), (33, 42, 53), (53, 46, 36), (54, 36, 46), (46, 48, 54), (37, 54, 48), (48, 46, 28), (54, 37, 55), (55, 56, 54), (36, 54, 56), (56, 55, 38), (49, 27, 45), (45, 56, 49), (38, 49, 56), (56, 45, 36), (50, 38, 55), (55, 47, 50), (29, 50, 47), (47, 55, 37), (30, 57, 25), (57, 35, 25), (57, 30, 58), (58, 59, 57), (35, 57, 59), (59, 58, 38), (50, 29, 44), (44, 59, 50), (38, 50, 59), (59, 44, 35), (49, 38, 58), (58, 39, 49), (27, 49, 39), (39, 58, 30), (60, 34, 43), (43, 47, 60), (37, 60, 47), (47, 43, 29), (60, 37, 61), (61, 62, 60), (34, 60, 62), (62, 61, 32), (34, 62, 26), (62, 32, 26), (41, 32, 61), (61, 48, 41), (28, 41, 48), (48, 61, 37), (35, 44, 1), (44, 29, 1), (29, 43, 1), (43, 34, 1), (68, 10, 87), (87, 64, 68), (1, 68, 64), (64, 87, 8), (88, 8, 87), (87, 89, 88), (9, 88, 89), (89, 87, 10), (67, 2, 66), (66, 89, 67), (10, 67, 89), (89, 66, 9), (88, 9, 65), (65, 63, 88), (8, 88, 63), (65, 0, 63), (90, 11, 69), (69, 64, 90), (8, 90, 64), (64, 69, 1), (9, 66, 13), (66, 2, 13), (0, 65, 12), (65, 9, 12), (91, 14, 71), (71, 69, 91), (11, 91, 69), (69, 71, 1), (92, 16, 73), (73, 67, 92), (10, 92, 67), (67, 73, 2), (92, 10, 93), (93, 94, 92), (16, 92, 94), (94, 93, 15), (72, 4, 74), (74, 94, 72), (15, 72, 94), (94, 74, 16), (17, 76, 18), (76, 5, 18), (2, 75, 13), (75, 17, 13), (77, 19, 95), (95, 70, 77), (6, 77, 70), (70, 95, 14), (78, 4, 72), (72, 96, 78), (19, 78, 96), (96, 72, 15), (79, 20, 97), (97, 74, 79), (4, 79, 74), (74, 97, 16), (98, 16, 97), (97, 99, 98), (17, 98, 99), (99, 97, 20), (80, 5, 76), (76, 99, 80), (20, 80, 99), (99, 76, 17), (98, 17, 75), (75, 73, 98), (16, 98, 73), (73, 75, 2), (100, 23, 83), (83, 78, 100), (19, 100, 78), (78, 83, 4), (100, 19, 101), (101, 102, 100), (23, 100, 102), (102, 101, 22), (82, 7, 84), (84, 102, 82), (22, 82, 102), (102, 84, 23), (81, 22, 101), (101, 77, 81), (6, 81, 77), (77, 101, 19), (103, 24, 85), (85, 80, 103), (20, 103, 80), (80, 85, 5), (103, 20, 104), (104, 105, 103), (24, 103, 105), (105, 104, 23), (84, 7, 86), (86, 105, 84), (23, 84, 105), (105, 86, 24), (83, 23, 104), (104, 79, 83), (4, 83, 79), (79, 104, 20), (5, 85, 21), (85, 24, 21), (14, 95, 25), (95, 19, 25), (1, 71, 25), (71, 14, 25), (10, 68, 26), (68, 1, 26), (19, 96, 31), (96, 15, 31), (15, 93, 33), (93, 10, 33), (52, 106, 33), (106, 15, 33), (15, 106, 31), (106, 52, 31)])
me_sphere.use_remesh_preserve_volume = False
me_sphere.use_remesh_preserve_attributes = False
me_sphere.use_mirror_vertex_groups = False
me_sphere.update()
me_plane_092 = bpy.data.meshes.new('Plane.092')
me_plane_092.from_pydata([(30.21, 0.5004, 0.0001214), (30.21, -24.87, 0.0001214), (-3.59, -24.87, 0.0001214), (-3.59, 0.5004, 0.0001214), (21.76, -24.87, 0.0001214), (13.31, -24.87, 0.0001214), (4.86, -24.87, 0.0001214), (21.76, 0.5004, 0.0001214), (13.31, 0.5004, 0.0001214), (4.86, 0.5004, 0.0001214), (30.21, -7.956, 0.0001214), (30.21, -16.41, 0.0001214), (-3.59, -16.41, 0.0001214), (-3.59, -7.956, 0.0001214), (21.76, -7.956, 0.0001214), (21.76, -16.41, 0.0001214), (13.31, -7.956, 0.0001214), (13.31, -16.41, 0.0001214), (4.86, -7.956, 0.0001214), (4.86, -16.41, 0.0001214)], [], [(10, 0, 7, 14), (14, 15, 11, 10), (15, 4, 1, 11), (8, 16, 14, 7), (16, 17, 15, 14), (17, 5, 4, 15), (9, 18, 16, 8), (18, 19, 17, 16), (19, 6, 5, 17), (3, 13, 18, 9), (13, 12, 19, 18), (12, 2, 6, 19)])
_ca = me_plane_092.color_attributes.new('Col', 'BYTE_COLOR', 'CORNER')
_ca.data.foreach_set('color', [0.0, 0.0, 0.0, 0.5922, 0.0, 0.0, 0.0, 0.003922, 0.0, 0.0, 0.0, 0.0, 0.0, 0.0, 0.0, 0.7529, 0.0, 0.0, 0.0, 0.007843, 0.0, 0.0, 0.0, 0.0, 0.0, 0.0, 0.0, 0.651, 0.0, 0.0, 0.0, 0.007843, 0.0, 0.0, 0.0, 0.0, 0.0, 0.0, 0.0, 0.7333, 0.0, 0.0, 0.0, 0.04706, 0.0, 0.0, 0.0, 0.0, 0.0, 0.0, 0.0, 0.8078, 0.0, 0.0, 0.0, 0.05098, 0.0, 0.0, 0.0, 0.0, 0.0, 0.0, 0.0, 0.7529, 0.0, 0.0, 0.0, 0.02353, 0.0, 0.0, 0.0, 0.0, 0.0, 0.0, 0.0, 0.8824, 0.0, 0.0, 0.0, 0.02353, 0.0, 0.0, 0.0, 0.0, 0.0, 0.0, 0.0, 0.9608, 0.0, 0.0, 0.0, 0.03137, 0.0, 0.0, 0.0, 0.0, 0.0, 0.0, 0.0, 0.05882, 0.0, 0.0, 0.0, 0.05882, 0.0, 0.0, 0.0, 0.0, 0.0, 0.0, 0.0, 0.1137, 0.0, 0.0, 0.0, 0.04314, 0.0, 0.0, 0.0, 0.0, 0.0, 0.0, 0.0, 0.1843, 0.0, 0.0, 0.0, 0.03529, 0.0, 0.0, 0.0, 0.0, 0.0, 0.0, 0.0, 0.7529, 0.0, 0.0, 0.0, 0.04706, 0.0, 0.0, 0.0, 0.0, 0.0, 0.0, 0.0, 0.2588, 0.0, 0.0, 0.0, 0.02745, 0.0, 0.0, 0.0, 0.0, 0.0, 0.0, 0.0, 0.3412, 0.0, 0.0, 0.0, 0.01176, 0.0, 0.0, 0.0, 0.0, 0.0, 0.0, 0.0, 0.3922, 0.0, 0.0, 0.0, 0.01569, 0.0, 0.0, 0.0, 0.0, 0.0, 0.0, 0.0, 0.4667, 0.0, 0.0, 0.0, 0.06275, 0.0, 0.0, 0.0, 0.0])
me_plane_092.materials.append(mat_transparent)
me_plane_092.use_remesh_preserve_volume = False
me_plane_092.use_remesh_preserve_attributes = False
me_plane_092.use_mirror_vertex_groups = False
me_plane_092.update()

# ---- objects
ob_cube_005 = bpy.data.objects.new('Cube.005', me_cube_005)
ob_cube_004 = bpy.data.objects.new('Cube.004', me_cube_004)
ob_cube_003 = bpy.data.objects.new('Cube.003', me_cube_003)
ob_cube_002 = bpy.data.objects.new('Cube.002', me_cube_002)
ob_cube_001 = bpy.data.objects.new('Cube.001', me_cube_001)
ob_cube = bpy.data.objects.new('Cube', me_cube)
ob_plane_010 = bpy.data.objects.new('Plane.010', me_plane_004)
ob_plane_008 = bpy.data.objects.new('Plane.008', me_plane_002)
ob_plane_001 = bpy.data.objects.new('Plane.001', me_plane_093)
ob_plane_039 = bpy.data.objects.new('Plane.039', me_plane_091)
ob_camera = bpy.data.objects.new('Camera', cam_camera_001)
ob_lamp_001 = bpy.data.objects.new('Lamp.001', None)
ob_sphere = bpy.data.objects.new('Sphere', me_sphere)
ob_lamp = bpy.data.objects.new('Lamp', light_lamp)
ob_plane = bpy.data.objects.new('Plane', me_plane_092)

# ---- transforms, parenting, visibility, modifiers, constraints
ob_cube_005.location = (4.899, 4.56, -1.192e-07)
ob_cube_005.rotation_euler = (0.0, 0.0, -17.28)
ob_cube_005.lock_rotations_4d = False
ob_cube_005.empty_display_type = 'ARROWS'
ob_cube_005.color = (0.0, 0.0, 0.0, 1.0)
ob_cube_005.lineart.crease_threshold = 0.0
ob_cube_004.location = (4.899, 4.56, -1.192e-07)
ob_cube_004.rotation_euler = (0.0, 0.0, -17.28)
ob_cube_004.lock_rotations_4d = False
ob_cube_004.empty_display_type = 'ARROWS'
ob_cube_004.color = (0.0, 0.0, 0.0, 1.0)
ob_cube_004.lineart.crease_threshold = 0.0
ob_cube_003.location = (4.899, 4.56, -1.192e-07)
ob_cube_003.rotation_euler = (0.0, 0.0, -17.28)
ob_cube_003.lock_rotations_4d = False
ob_cube_003.empty_display_type = 'ARROWS'
ob_cube_003.color = (0.0, 0.0, 0.0, 1.0)
ob_cube_003.lineart.crease_threshold = 0.0
ob_cube_002.location = (4.899, 4.56, -1.192e-07)
ob_cube_002.rotation_euler = (0.0, 0.0, -17.28)
ob_cube_002.lock_rotations_4d = False
ob_cube_002.empty_display_type = 'ARROWS'
ob_cube_002.color = (0.0, 0.0, 0.0, 1.0)
ob_cube_002.lineart.crease_threshold = 0.0
ob_cube_001.location = (4.899, 4.56, -1.192e-07)
ob_cube_001.rotation_euler = (0.0, 0.0, -17.28)
ob_cube_001.lock_rotations_4d = False
ob_cube_001.empty_display_type = 'ARROWS'
ob_cube_001.color = (0.0, 0.0, 0.0, 1.0)
ob_cube_001.lineart.crease_threshold = 0.0
ob_cube.location = (4.899, 4.56, -1.192e-07)
ob_cube.rotation_euler = (0.0, 0.0, -17.28)
ob_cube.lock_rotations_4d = False
ob_cube.empty_display_type = 'ARROWS'
ob_cube.color = (0.0, 0.0, 0.0, 1.0)
ob_cube.lineart.crease_threshold = 0.0
ob_plane_010.location = (4.899, 4.56, -1.192e-07)
ob_plane_010.rotation_euler = (0.0, 0.0, -17.28)
ob_plane_010.lock_rotations_4d = False
ob_plane_010.empty_display_type = 'ARROWS'
ob_plane_010.color = (0.0, 0.0, 0.0, 1.0)
ob_plane_010.lineart.crease_threshold = 0.0
ob_plane_008.location = (4.899, 4.56, -1.192e-07)
ob_plane_008.rotation_euler = (0.0, 0.0, -17.28)
ob_plane_008.scale = (-1.0, 1.0, 1.0)
ob_plane_008.lock_rotations_4d = False
ob_plane_008.empty_display_type = 'ARROWS'
ob_plane_008.color = (0.0, 0.0, 0.0, 1.0)
ob_plane_008.lineart.crease_threshold = 0.0
ob_plane_001.location = (4.899, 4.56, 0.003135)
ob_plane_001.rotation_euler = (0.0, 0.0, -17.28)
ob_plane_001.lock_rotations_4d = False
ob_plane_001.empty_display_type = 'ARROWS'
ob_plane_001.color = (0.0, 0.0, 0.0, 1.0)
ob_plane_001.lineart.crease_threshold = 0.0
ob_plane_039.location = (4.899, 4.56, -1.192e-07)
ob_plane_039.rotation_euler = (0.0, 0.0, -17.28)
ob_plane_039.lock_rotations_4d = False
ob_plane_039.empty_display_type = 'ARROWS'
ob_plane_039.color = (0.0, 0.0, 0.0, 1.0)
ob_plane_039.lineart.crease_threshold = 0.0
ob_camera.location = (13.0, -10.0, 11.6)
ob_camera.rotation_euler = (1.047, 0.0, 0.7854)
ob_camera.lock_rotations_4d = False
ob_camera.empty_display_type = 'ARROWS'
ob_camera.color = (0.0, 0.0, 0.0, 1.0)
ob_camera.lineart.crease_threshold = 0.0
ob_lamp_001.location = (-0.02993, 0.1261, 0.07312)
ob_lamp_001.rotation_euler = (1.571, -0.0, 1.571)
ob_lamp_001.track_axis = 'NEG_Z'
ob_lamp_001.up_axis = 'Y'
ob_lamp_001.lock_rotations_4d = False
ob_lamp_001.empty_display_type = 'ARROWS'
ob_lamp_001.empty_image_offset = (0.0, 0.0)
ob_lamp_001.color = (0.0, 0.0, 0.0, 1.0)
ob_lamp_001.lineart.crease_threshold = 0.0
ob_sphere.location = (-0.02993, 0.1261, 0.07312)
ob_sphere.rotation_euler = (1.571, -0.0, 1.571)
ob_sphere.lock_rotations_4d = False
ob_sphere.empty_display_type = 'ARROWS'
ob_sphere.color = (0.0, 0.0, 0.0, 1.0)
ob_sphere.show_instancer_for_render = False
ob_sphere.instance_type = 'VERTS'
ob_sphere.use_instance_vertices_rotation = True
ob_sphere.lineart.crease_threshold = 0.0
ob_lamp.parent = ob_sphere
ob_lamp.matrix_parent_inverse = Matrix(((-4.371e-08, 1.0, -2.118e-22, -0.1261), (4.371e-08, 1.911e-15, 1.0, -0.07312), (1.0, 4.371e-08, -4.371e-08, 0.02993), (0.0, 0.0, 0.0, 1.0)))
ob_lamp.location = (-0.02993, 0.1261, 0.07312)
ob_lamp.rotation_euler = (1.571, -0.0, 1.571)
ob_lamp.lock_rotations_4d = False
ob_lamp.empty_display_type = 'ARROWS'
ob_lamp.color = (0.0, 0.0, 0.0, 1.0)
ob_lamp.lineart.crease_threshold = 0.0
ob_plane.location = (10.57, -10.72, 0.0)
ob_plane.rotation_euler = (0.0, -0.0, -3.142)
ob_plane.lock_rotations_4d = False
ob_plane.empty_display_type = 'ARROWS'
ob_plane.color = (0.0, 0.0, 0.0, 1.0)
ob_plane.lineart.crease_threshold = 0.0

# ---- collection membership
col_collection_1.objects.link(ob_cube_005)
col_collection_1.objects.link(ob_cube_004)
col_collection_1.objects.link(ob_cube_003)
col_collection_1.objects.link(ob_cube_002)
col_collection_1.objects.link(ob_cube_001)
col_collection_1.objects.link(ob_cube)
col_collection_1.objects.link(ob_plane_010)
col_collection_1.objects.link(ob_plane_008)
col_collection_1.objects.link(ob_plane_001)
col_collection_1.objects.link(ob_plane_039)
col_collection_2.objects.link(ob_camera)
col_collection_3.objects.link(ob_lamp_001)
col_collection_3.objects.link(ob_sphere)
col_collection_3.objects.link(ob_lamp)
col_collection_4.objects.link(ob_plane)

# ---- scene / render settings (as saved in the file)
scene.camera = ob_camera
scene.frame_start = 1; scene.frame_end = 250; scene.frame_set(12)
scene.render.engine = 'BLENDER_EEVEE_NEXT'
scene.render.image_settings.color_mode = 'RGB'
scene.render.image_settings.compression = 90
scene.render.resolution_x = 512
scene.render.resolution_y = 512
scene.render.pixel_aspect_x = 100.0
scene.render.pixel_aspect_y = 100.0
scene.render.fps = 25
scene.render.dither_intensity = 0.0
scene.render.use_compositing = False
scene.render.use_sequencer = False
scene.render.bake_margin = 2
scene.render.bake_bias = 0.0
scene.render.use_stamp_time = False
scene.render.use_stamp_date = False
scene.render.use_stamp_frame = False
scene.render.use_stamp_camera = False
scene.render.use_stamp_scene = False
scene.render.use_stamp_filename = False
scene.render.use_stamp_render_time = False
scene.render.stamp_font_size = 0
scene.cycles.use_denoising = False
scene.cycles.samples = 10
scene.cycles.sampling_pattern = 'TABULATED_SOBOL'
scene.cycles.light_sampling_threshold = 0.0
scene.cycles.use_adaptive_sampling = False
scene.cycles.use_light_tree = False
scene.cycles.blur_glossy = 0.0
scene.cycles.volume_bounces = 1
scene.cycles.pixel_filter_type = 'GAUSSIAN'
scene.cycles.sample_clamp_indirect = 0.0
scene.view_settings.view_transform = 'Raw'
bpy.context.view_layer.update()
